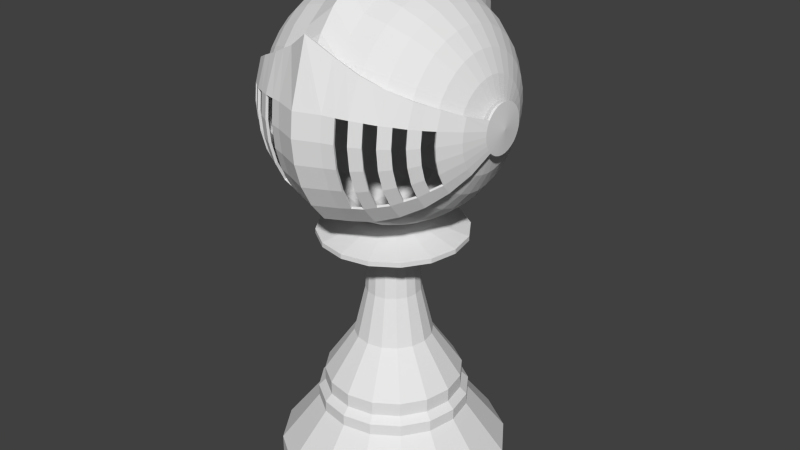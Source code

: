 # Source: soldier.blend  (saved by Blender 2.76.0; exported with 4.5.12 LTS)
import bpy
from mathutils import Matrix  # noqa: F401  (used for matrix-valued properties, if any)

bpy.ops.wm.read_factory_settings(use_empty=True)
scene = bpy.context.scene
scene.name = 'Scene'

# ---- collections
col_collection_1 = bpy.data.collections.new('Collection 1'); scene.collection.children.link(col_collection_1)

# ---- world
world_world = bpy.data.worlds.new('World'); scene.world = world_world
world_world.color = (0.05088, 0.05088, 0.05088)
world_world.use_sun_shadow = False
world_world.sun_shadow_jitter_overblur = 0.0
world_world.cycles.sampling_method = 'MANUAL'
world_world.cycles.sample_map_resolution = 256

# ---- meshes
me_cube_001 = bpy.data.meshes.new('Cube.001')
me_cube_001.from_pydata([(0.2772, -0.1148, 0.5), (0.2772, -0.1148, 0.44), (0.3049, -0.1263, 0.41), (0.3049, -0.1263, 0.36), (0.4619, -0.1913, 0.14), (0.4619, -0.1913, 0.0), (0.1571, -0.06506, 0.69), (0.1109, -0.04592, 0.9), (0.1016, -0.0421, 1.05), (0.2033, -0.08419, 1.11), (0.194, -0.08036, 1.14), (0.2956, -0.1225, 1.16), (0.2956, -0.1225, 1.18), (0.1571, -0.06506, 1.22), (0.02917, -0.01208, 1.243), (0.2121, -0.2121, 0.5), (0.2121, -0.2121, 0.44), (0.2333, -0.2333, 0.41), (0.2333, -0.2333, 0.36), (0.3536, -0.3536, 0.14), (0.3536, -0.3536, 0.0), (0.1202, -0.1202, 0.69), (0.08485, -0.08485, 0.9), (0.07778, -0.07778, 1.05), (0.1556, -0.1556, 1.11), (0.1485, -0.1485, 1.14), (0.2263, -0.2263, 1.16), (0.2263, -0.2263, 1.18), (0.1202, -0.1202, 1.22), (0.02232, -0.02232, 1.243), (0.1148, -0.2772, 0.5), (0.1148, -0.2772, 0.44), (0.1263, -0.3049, 0.41), (0.1263, -0.3049, 0.36), (0.1913, -0.4619, 0.14), (0.1913, -0.4619, 0.0), (0.06506, -0.1571, 0.69), (0.04592, -0.1109, 0.9), (0.0421, -0.1016, 1.05), (0.08419, -0.2033, 1.11), (0.08036, -0.194, 1.14), (0.1225, -0.2956, 1.16), (0.1225, -0.2956, 1.18), (0.06506, -0.1571, 1.22), (0.01208, -0.02917, 1.243), (-2.98e-08, -0.3, 0.5), (-2.98e-08, -0.3, 0.44), (-5.96e-08, -0.33, 0.41), (-5.96e-08, -0.33, 0.36), (-7.451e-08, -0.5, 0.14), (-7.451e-08, -0.5, 0.0), (-7.451e-09, -0.17, 0.69), (-7.451e-09, -0.12, 0.9), (-1.118e-08, -0.11, 1.05), (-3.725e-08, -0.22, 1.11), (-3.725e-08, -0.21, 1.14), (-2.98e-08, -0.32, 1.16), (-2.98e-08, -0.32, 1.18), (-2.608e-08, -0.17, 1.22), (8.336e-10, -0.03157, 1.243), (-0.1148, -0.2772, 0.5), (-0.1148, -0.2772, 0.44), (-0.1263, -0.3049, 0.41), (-0.1263, -0.3049, 0.36), (-0.1913, -0.4619, 0.14), (-0.1913, -0.4619, 0.0), (-0.06506, -0.1571, 0.69), (-0.04592, -0.1109, 0.9), (-0.0421, -0.1016, 1.05), (-0.08419, -0.2033, 1.11), (-0.08036, -0.194, 1.14), (-0.1225, -0.2956, 1.16), (-0.1225, -0.2956, 1.18), (-0.06506, -0.1571, 1.22), (-0.01208, -0.02917, 1.243), (-0.2121, -0.2121, 0.5), (-0.2121, -0.2121, 0.44), (-0.2333, -0.2333, 0.41), (-0.2333, -0.2333, 0.36), (-0.3536, -0.3536, 0.14), (-0.3536, -0.3536, 0.0), (-0.1202, -0.1202, 0.69), (-0.08485, -0.08485, 0.9), (-0.07778, -0.07778, 1.05), (-0.1556, -0.1556, 1.11), (-0.1485, -0.1485, 1.14), (-0.2263, -0.2263, 1.16), (-0.2263, -0.2263, 1.18), (-0.1202, -0.1202, 1.22), (-0.02232, -0.02232, 1.243), (-0.2772, -0.1148, 0.5), (-0.2772, -0.1148, 0.44), (-0.3049, -0.1263, 0.41), (-0.3049, -0.1263, 0.36), (-0.4619, -0.1913, 0.14), (-0.4619, -0.1913, 0.0), (-0.1571, -0.06506, 0.69), (-0.1109, -0.04592, 0.9), (-0.1016, -0.0421, 1.05), (-0.2033, -0.08419, 1.11), (-0.194, -0.08036, 1.14), (-0.2956, -0.1225, 1.16), (-0.2956, -0.1225, 1.18), (-0.1571, -0.06506, 1.22), (-0.02917, -0.01208, 1.243), (-0.3, 5.96e-08, 0.5), (-0.3, 5.96e-08, 0.44), (-0.33, 1.118e-07, 0.41), (-0.33, 1.118e-07, 0.36), (-0.5, 1.788e-07, 0.14), (-0.5, 1.788e-07, 0.0), (-0.17, 2.608e-08, 0.69), (-0.12, 2.235e-08, 0.9), (-0.11, 3.353e-08, 1.05), (-0.22, 7.451e-08, 1.11), (-0.21, 5.96e-08, 1.14), (-0.32, 6.706e-08, 1.16), (-0.32, 6.706e-08, 1.18), (-0.17, 4.843e-08, 1.22), (-0.03157, 2.368e-09, 1.243), (-0.2772, 0.1148, 0.5), (-0.2772, 0.1148, 0.44), (-0.3049, 0.1263, 0.41), (-0.3049, 0.1263, 0.36), (-0.4619, 0.1913, 0.14), (-0.4619, 0.1913, 0.0), (-0.1571, 0.06506, 0.69), (-0.1109, 0.04592, 0.9), (-0.1016, 0.0421, 1.05), (-0.2033, 0.08419, 1.11), (-0.194, 0.08036, 1.14), (-0.2956, 0.1225, 1.16), (-0.2956, 0.1225, 1.18), (-0.1571, 0.06506, 1.22), (-0.02917, 0.01208, 1.243), (-0.2121, 0.2121, 0.5), (-0.2121, 0.2121, 0.44), (-0.2333, 0.2333, 0.41), (-0.2333, 0.2333, 0.36), (-0.3536, 0.3536, 0.14), (-0.3536, 0.3536, 0.0), (-0.1202, 0.1202, 0.69), (-0.08485, 0.08485, 0.9), (-0.07778, 0.07778, 1.05), (-0.1556, 0.1556, 1.11), (-0.1485, 0.1485, 1.14), (-0.2263, 0.2263, 1.16), (-0.2263, 0.2263, 1.18), (-0.1202, 0.1202, 1.22), (-0.02232, 0.02232, 1.243), (-0.1148, 0.2772, 0.5), (-0.1148, 0.2772, 0.44), (-0.1263, 0.3049, 0.41), (-0.1263, 0.3049, 0.36), (-0.1913, 0.4619, 0.14), (-0.1913, 0.4619, 0.0), (-0.06506, 0.1571, 0.69), (-0.04592, 0.1109, 0.9), (-0.0421, 0.1016, 1.05), (-0.08419, 0.2033, 1.11), (-0.08036, 0.194, 1.14), (-0.1225, 0.2956, 1.16), (-0.1225, 0.2956, 1.18), (-0.06506, 0.1571, 1.22), (-0.01208, 0.02917, 1.243), (0.0, 0.0, 0.0), (8.196e-08, 0.3, 0.5), (8.196e-08, 0.3, 0.44), (1.565e-07, 0.33, 0.41), (1.565e-07, 0.33, 0.36), (2.533e-07, 0.5, 0.14), (2.533e-07, 0.5, 0.0), (4.843e-08, 0.17, 0.69), (3.725e-08, 0.12, 0.9), (5.215e-08, 0.11, 1.05), (9.686e-08, 0.22, 1.11), (8.941e-08, 0.21, 1.14), (9.686e-08, 0.32, 1.16), (9.686e-08, 0.32, 1.18), (5.96e-08, 0.17, 1.22), (1.096e-08, 0.03157, 1.243), (0.1148, 0.2772, 0.5), (0.1148, 0.2772, 0.44), (0.1263, 0.3049, 0.41), (0.1263, 0.3049, 0.36), (0.1913, 0.4619, 0.14), (0.1913, 0.4619, 0.0), (0.06506, 0.1571, 0.69), (0.04592, 0.1109, 0.9), (0.0421, 0.1016, 1.05), (0.08419, 0.2033, 1.11), (0.08036, 0.194, 1.14), (0.1225, 0.2956, 1.16), (0.1225, 0.2956, 1.18), (0.06506, 0.1571, 1.22), (0.01208, 0.02917, 1.243), (0.2121, 0.2121, 0.5), (0.2121, 0.2121, 0.44), (0.2333, 0.2333, 0.41), (0.2333, 0.2333, 0.36), (0.3536, 0.3536, 0.14), (0.3536, 0.3536, 0.0), (0.1202, 0.1202, 0.69), (0.08485, 0.08485, 0.9), (0.07778, 0.07778, 1.05), (0.1556, 0.1556, 1.11), (0.1485, 0.1485, 1.14), (0.2263, 0.2263, 1.16), (0.2263, 0.2263, 1.18), (0.1202, 0.1202, 1.22), (0.02232, 0.02232, 1.243), (0.2772, 0.1148, 0.5), (0.2772, 0.1148, 0.44), (0.3049, 0.1263, 0.41), (0.3049, 0.1263, 0.36), (0.4619, 0.1913, 0.14), (0.4619, 0.1913, 0.0), (0.1571, 0.06506, 0.69), (0.1109, 0.04592, 0.9), (0.1016, 0.0421, 1.05), (0.2033, 0.08419, 1.11), (0.194, 0.08036, 1.14), (0.2956, 0.1225, 1.16), (0.2956, 0.1225, 1.18), (0.1571, 0.06506, 1.22), (0.02917, 0.01208, 1.243), (0.3, -1.118e-07, 0.5), (0.3, -1.118e-07, 0.44), (0.33, -2.161e-07, 0.41), (0.33, -2.161e-07, 0.36), (0.5, -3.129e-07, 0.14), (0.5, -3.129e-07, 0.0), (0.17, -5.96e-08, 0.69), (0.12, -5.588e-08, 0.9), (0.11, -7.451e-08, 1.05), (0.22, -1.341e-07, 1.11), (0.21, -1.043e-07, 1.14), (0.32, -1.267e-07, 1.16), (0.32, -1.267e-07, 1.18), (0.17, -8.196e-08, 1.22), (0.03157, -3.297e-08, 1.243), (0.06364, -0.06364, 1.23), (0.08315, -0.03444, 1.23), (0.03444, -0.08315, 1.23), (-7.451e-09, -0.09, 1.23), (-0.03444, -0.08315, 1.23), (-0.06364, -0.06364, 1.23), (-0.08315, -0.03444, 1.23), (-0.09, 2.235e-08, 1.23), (-0.08315, 0.03444, 1.23), (-0.06364, 0.06364, 1.23), (-0.03444, 0.08315, 1.23), (3.353e-08, 0.09, 1.23), (0.03444, 0.08315, 1.23), (0.06364, 0.06364, 1.23), (0.08315, 0.03444, 1.23), (0.09, -4.098e-08, 1.23), (0.004756, -0.00197, 1.394), (2.598e-09, -9.517e-09, 1.394), (0.00197, 0.004756, 1.394), (0.00364, 0.00364, 1.394), (3.53e-09, 0.005148, 1.394), (-0.00197, -0.004756, 1.394), (-0.00364, -0.00364, 1.394), (0.00364, -0.00364, 1.394), (0.004756, 0.00197, 1.394), (1.879e-09, -0.005148, 1.394), (0.005148, -1.351e-08, 1.394), (-0.005148, -7.746e-09, 1.394), (-0.004756, 0.00197, 1.394), (-0.004756, -0.00197, 1.394), (-0.00197, 0.004756, 1.394), (-0.00364, 0.00364, 1.394), (0.00197, -0.004756, 1.394)], [], [(165, 231, 5), (8, 9, 24, 23), (7, 8, 23, 22), (227, 226, 0, 1), (4, 3, 18, 19), (6, 7, 22, 21), (5, 4, 19, 20), (1, 0, 15, 16), (0, 6, 21, 15), (2, 1, 16, 17), (10, 11, 26, 25), (11, 12, 27, 26), (9, 10, 25, 24), (12, 13, 28, 27), (3, 2, 17, 18), (13, 242, 241, 28), (15, 21, 36, 30), (17, 16, 31, 32), (25, 26, 41, 40), (26, 27, 42, 41), (24, 25, 40, 39), (27, 28, 43, 42), (18, 17, 32, 33), (28, 241, 243, 43), (23, 24, 39, 38), (22, 23, 38, 37), (19, 18, 33, 34), (21, 22, 37, 36), (20, 19, 34, 35), (16, 15, 30, 31), (42, 43, 58, 57), (33, 32, 47, 48), (43, 243, 244, 58), (38, 39, 54, 53), (37, 38, 53, 52), (34, 33, 48, 49), (36, 37, 52, 51), (35, 34, 49, 50), (31, 30, 45, 46), (30, 36, 51, 45), (32, 31, 46, 47), (40, 41, 56, 55), (41, 42, 57, 56), (39, 40, 55, 54), (51, 52, 67, 66), (50, 49, 64, 65), (46, 45, 60, 61), (45, 51, 66, 60), (47, 46, 61, 62), (55, 56, 71, 70), (56, 57, 72, 71), (54, 55, 70, 69), (57, 58, 73, 72), (48, 47, 62, 63), (58, 244, 245, 73), (53, 54, 69, 68), (52, 53, 68, 67), (49, 48, 63, 64), (70, 71, 86, 85), (71, 72, 87, 86), (69, 70, 85, 84), (72, 73, 88, 87), (63, 62, 77, 78), (73, 245, 246, 88), (68, 69, 84, 83), (67, 68, 83, 82), (64, 63, 78, 79), (66, 67, 82, 81), (65, 64, 79, 80), (61, 60, 75, 76), (60, 66, 81, 75), (62, 61, 76, 77), (83, 84, 99, 98), (82, 83, 98, 97), (79, 78, 93, 94), (81, 82, 97, 96), (80, 79, 94, 95), (76, 75, 90, 91), (75, 81, 96, 90), (77, 76, 91, 92), (85, 86, 101, 100), (86, 87, 102, 101), (84, 85, 100, 99), (87, 88, 103, 102), (78, 77, 92, 93), (88, 246, 247, 103), (90, 96, 111, 105), (92, 91, 106, 107), (100, 101, 116, 115), (101, 102, 117, 116), (99, 100, 115, 114), (102, 103, 118, 117), (93, 92, 107, 108), (103, 247, 248, 118), (98, 99, 114, 113), (97, 98, 113, 112), (94, 93, 108, 109), (96, 97, 112, 111), (95, 94, 109, 110), (91, 90, 105, 106), (117, 118, 133, 132), (108, 107, 122, 123), (118, 248, 249, 133), (113, 114, 129, 128), (112, 113, 128, 127), (109, 108, 123, 124), (111, 112, 127, 126), (110, 109, 124, 125), (106, 105, 120, 121), (105, 111, 126, 120), (107, 106, 121, 122), (115, 116, 131, 130), (116, 117, 132, 131), (114, 115, 130, 129), (125, 124, 139, 140), (121, 120, 135, 136), (120, 126, 141, 135), (122, 121, 136, 137), (130, 131, 146, 145), (131, 132, 147, 146), (129, 130, 145, 144), (132, 133, 148, 147), (123, 122, 137, 138), (133, 249, 250, 148), (128, 129, 144, 143), (127, 128, 143, 142), (124, 123, 138, 139), (126, 127, 142, 141), (146, 147, 162, 161), (144, 145, 160, 159), (147, 148, 163, 162), (138, 137, 152, 153), (148, 250, 251, 163), (143, 144, 159, 158), (142, 143, 158, 157), (139, 138, 153, 154), (141, 142, 157, 156), (140, 139, 154, 155), (136, 135, 150, 151), (135, 141, 156, 150), (137, 136, 151, 152), (145, 146, 161, 160), (157, 158, 174, 173), (154, 153, 169, 170), (156, 157, 173, 172), (226, 232, 6, 0), (155, 154, 170, 171), (151, 150, 166, 167), (150, 156, 172, 166), (152, 151, 167, 168), (160, 161, 177, 176), (161, 162, 178, 177), (159, 160, 176, 175), (162, 163, 179, 178), (153, 152, 168, 169), (163, 251, 252, 179), (158, 159, 175, 174), (168, 167, 182, 183), (176, 177, 192, 191), (177, 178, 193, 192), (175, 176, 191, 190), (178, 179, 194, 193), (169, 168, 183, 184), (179, 252, 253, 194), (174, 175, 190, 189), (173, 174, 189, 188), (170, 169, 184, 185), (172, 173, 188, 187), (171, 170, 185, 186), (167, 166, 181, 182), (166, 172, 187, 181), (184, 183, 198, 199), (194, 253, 254, 209), (189, 190, 205, 204), (188, 189, 204, 203), (185, 184, 199, 200), (187, 188, 203, 202), (186, 185, 200, 201), (182, 181, 196, 197), (181, 187, 202, 196), (183, 182, 197, 198), (191, 192, 207, 206), (192, 193, 208, 207), (190, 191, 206, 205), (193, 194, 209, 208), (201, 200, 215, 216), (197, 196, 211, 212), (196, 202, 217, 211), (198, 197, 212, 213), (206, 207, 222, 221), (207, 208, 223, 222), (205, 206, 221, 220), (208, 209, 224, 223), (199, 198, 213, 214), (209, 254, 255, 224), (204, 205, 220, 219), (203, 204, 219, 218), (200, 199, 214, 215), (202, 203, 218, 217), (222, 223, 238, 237), (220, 221, 236, 235), (223, 224, 239, 238), (214, 213, 228, 229), (224, 255, 256, 239), (219, 220, 235, 234), (218, 219, 234, 233), (215, 214, 229, 230), (217, 218, 233, 232), (216, 215, 230, 231), (212, 211, 226, 227), (211, 217, 232, 226), (213, 212, 227, 228), (221, 222, 237, 236), (228, 227, 1, 2), (231, 230, 4, 5), (236, 237, 11, 10), (237, 238, 12, 11), (235, 236, 10, 9), (238, 239, 13, 12), (229, 228, 2, 3), (239, 256, 242, 13), (234, 235, 9, 8), (233, 234, 8, 7), (230, 229, 3, 4), (232, 233, 7, 6), (165, 5, 20), (165, 20, 35), (165, 35, 50), (165, 50, 65), (165, 65, 80), (165, 80, 95), (165, 95, 110), (165, 110, 125), (165, 125, 140), (165, 140, 155), (165, 155, 171), (165, 171, 186), (165, 186, 201), (165, 201, 216), (165, 216, 231), (59, 44, 273, 266), (164, 149, 272, 271), (44, 29, 264, 273), (149, 134, 269, 272), (14, 240, 267, 257), (29, 14, 257, 264), (134, 119, 268, 269), (240, 225, 265, 267), (119, 104, 270, 268), (225, 210, 260, 265), (104, 89, 263, 270), (210, 195, 259, 260), (89, 74, 262, 263), (195, 180, 261, 259), (74, 59, 266, 262), (180, 164, 271, 261), (14, 29, 241, 242), (29, 44, 243, 241), (44, 59, 244, 243), (59, 74, 245, 244), (74, 89, 246, 245), (89, 104, 247, 246), (104, 119, 248, 247), (119, 134, 249, 248), (134, 149, 250, 249), (149, 164, 251, 250), (164, 180, 252, 251), (180, 195, 253, 252), (195, 210, 254, 253), (210, 225, 255, 254), (225, 240, 256, 255), (240, 14, 242, 256), (260, 259, 258), (259, 261, 258), (263, 262, 258), (264, 257, 258), (265, 260, 258), (262, 266, 258), (267, 265, 258), (269, 268, 258), (268, 270, 258), (261, 271, 258), (257, 267, 258), (271, 272, 258), (266, 273, 258), (273, 264, 258), (272, 269, 258), (270, 263, 258)])
me_cube_001.use_remesh_preserve_volume = False
me_cube_001.use_remesh_preserve_attributes = False
me_cube_001.use_mirror_vertex_groups = False
me_cube_001.update()
me_sphere = bpy.data.meshes.new('Sphere')
me_sphere.from_pydata([(0.5183, 0.0, 1.845), (-0.5183, 0.0, 1.845), (0.5183, 0.02011, 1.843), (-0.5183, 0.02011, 1.843), (0.5183, 0.03945, 1.838), (-0.5183, 0.03945, 1.838), (0.5183, 0.05728, 1.828), (-0.5183, 0.05728, 1.828), (0.5183, 0.0729, 1.815), (-0.5183, 0.0729, 1.815), (0.5183, 0.08572, 1.8), (-0.5183, 0.08572, 1.8), (0.5183, 0.09525, 1.782), (-0.5183, 0.09525, 1.782), (0.5183, 0.1011, 1.762), (-0.5183, 0.1011, 1.762), (0.5183, 0.1031, 1.742), (-0.5183, 0.1031, 1.742), (0.5183, 0.1011, 1.722), (-0.5183, 0.1011, 1.722), (0.5183, 0.09525, 1.703), (-0.5183, 0.09525, 1.703), (0.5183, 0.08572, 1.685), (-0.5183, 0.08572, 1.685), (0.5183, 0.0729, 1.669), (-0.5183, 0.0729, 1.669), (0.5183, 0.05728, 1.657), (-0.5183, 0.05728, 1.657), (0.5183, 0.03945, 1.647), (-0.5183, 0.03945, 1.647), (0.5183, 0.02011, 1.641), (-0.5183, 0.02011, 1.641), (0.5183, -3.811e-09, 1.639), (-0.5183, 2.095e-09, 1.639), (0.5183, -0.02011, 1.641), (-0.5183, -0.02011, 1.641), (0.5183, -0.03945, 1.647), (-0.5183, -0.03945, 1.647), (0.5183, -0.05728, 1.657), (-0.5183, -0.05728, 1.657), (0.5183, -0.0729, 1.669), (0.4882, -0.143, 1.599), (0.4394, -0.2076, 1.535), (0.3737, -0.2642, 1.478), (0.2936, -0.3107, 1.432), (0.2022, -0.3452, 1.397), (0.1031, -0.3665, 1.376), (6.492e-08, -0.4049, 1.369), (-0.1031, -0.3665, 1.376), (-0.2022, -0.3452, 1.397), (-0.2936, -0.3107, 1.432), (-0.3737, -0.2642, 1.478), (-0.4394, -0.2076, 1.535), (-0.4882, -0.143, 1.599), (-0.5183, -0.0729, 1.669), (0.5183, -0.08572, 1.685), (0.4882, -0.1682, 1.63), (0.4394, -0.2441, 1.579), (0.3737, -0.3107, 1.535), (0.2936, -0.3654, 1.498), (0.2022, -0.406, 1.471), (0.1031, -0.431, 1.454), (5.888e-08, -0.4706, 1.449), (-0.1031, -0.431, 1.454), (-0.2022, -0.406, 1.471), (-0.2936, -0.3654, 1.498), (-0.3737, -0.3107, 1.535), (-0.4394, -0.2441, 1.579), (-0.4882, -0.1682, 1.63), (-0.5183, -0.08572, 1.685), (-0.5285, 0.0, 1.742), (0.5183, -0.09525, 1.703), (0.4882, -0.1868, 1.665), (0.4394, -0.2713, 1.63), (0.3737, -0.3452, 1.599), (0.2936, -0.406, 1.574), (0.2022, -0.4511, 1.555), (0.1031, -0.4789, 1.544), (5.198e-08, -0.5194, 1.54), (-0.1031, -0.4789, 1.544), (-0.2022, -0.4511, 1.555), (-0.2936, -0.406, 1.574), (-0.3737, -0.3452, 1.599), (-0.4394, -0.2713, 1.63), (-0.4882, -0.1868, 1.665), (-0.5183, -0.09525, 1.703), (0.5183, -0.1011, 1.722), (0.4882, -0.1984, 1.703), (0.4394, -0.288, 1.685), (0.3737, -0.3665, 1.669), (0.2936, -0.431, 1.657), (0.2022, -0.4789, 1.647), (0.1031, -0.5084, 1.641), (4.449e-08, -0.5495, 1.639), (-0.1031, -0.5084, 1.641), (-0.2022, -0.4789, 1.647), (-0.2936, -0.431, 1.657), (-0.3737, -0.3665, 1.669), (-0.4394, -0.288, 1.685), (-0.4882, -0.1984, 1.703), (-0.5183, -0.1011, 1.722), (0.5183, -0.1031, 1.742), (0.4882, -0.2022, 1.742), (0.4394, -0.2936, 1.742), (0.3737, -0.3737, 1.742), (0.2936, -0.4394, 1.742), (0.2022, -0.4882, 1.742), (0.1031, -0.5183, 1.742), (3.671e-08, -0.5596, 1.742), (-0.1031, -0.5183, 1.742), (-0.2022, -0.4882, 1.742), (-0.2936, -0.4394, 1.742), (-0.3737, -0.3737, 1.742), (-0.4394, -0.2936, 1.742), (-0.4882, -0.2022, 1.742), (-0.5183, -0.1031, 1.742), (0.5183, -0.1011, 1.762), (0.4882, -0.1984, 1.782), (0.4394, -0.288, 1.8), (0.3737, -0.3665, 1.815), (0.2936, -0.431, 1.828), (0.2022, -0.4789, 1.838), (0.1031, -0.5084, 1.843), (2.893e-08, -0.5495, 1.845), (-0.1031, -0.5084, 1.843), (-0.2022, -0.4789, 1.838), (-0.2936, -0.431, 1.828), (-0.3737, -0.3665, 1.815), (-0.4394, -0.288, 1.8), (-0.4882, -0.1984, 1.782), (-0.5183, -0.1011, 1.762), (0.5183, -0.09525, 1.782), (-0.5183, -0.09525, 1.782), (0.5183, -0.08572, 1.8), (0.485, -0.1785, 1.833), (0.4369, -0.2619, 1.871), (0.3737, -0.3335, 1.908), (0.2929, -0.3864, 1.946), (0.2006, -0.419, 1.986), (0.1005, -0.4365, 2.036), (1.454e-08, -0.4706, 2.105), (-0.1005, -0.4365, 2.036), (-0.2006, -0.419, 1.986), (-0.2929, -0.3864, 1.946), (-0.3737, -0.3335, 1.908), (-0.4369, -0.2619, 1.871), (-0.485, -0.1785, 1.833), (-0.5183, -0.08572, 1.8), (0.5183, -0.0729, 1.815), (-0.5183, -0.0729, 1.815), (0.5183, -0.05728, 1.828), (-0.5183, -0.05728, 1.828), (0.5285, -6.59e-08, 1.742), (0.5183, -0.03945, 1.838), (-0.5183, -0.03945, 1.838), (0.5183, -0.02011, 1.843), (-0.5183, -0.02011, 1.843), (0.1527, -0.3559, 1.386), (0.1527, -0.4185, 1.463), (0.1527, -0.465, 1.55), (0.1527, -0.4936, 1.644), (0.1527, -0.5033, 1.742), (0.1527, -0.4936, 1.84), (0.1505, -0.4277, 2.011), (0.2479, -0.328, 1.414), (0.2479, -0.3857, 1.485), (0.2479, -0.4285, 1.565), (0.2479, -0.4549, 1.652), (0.2479, -0.4638, 1.742), (0.2479, -0.4549, 1.833), (0.2467, -0.4027, 1.966), (0.3336, -0.2875, 1.455), (0.3336, -0.338, 1.516), (0.3336, -0.3756, 1.587), (0.3336, -0.3987, 1.663), (0.3336, -0.4065, 1.742), (0.3336, -0.3987, 1.822), (0.3333, -0.3599, 1.927), (0.4061, -0.2363, 1.506), (0.4061, -0.2779, 1.557), (0.4061, -0.3088, 1.614), (0.4061, -0.3278, 1.677), (0.4061, -0.3342, 1.742), (0.4061, -0.3278, 1.807), (0.4049, -0.2982, 1.89), (-0.1527, -0.3559, 1.386), (-0.1527, -0.4185, 1.463), (-0.1527, -0.465, 1.55), (-0.1527, -0.4936, 1.644), (-0.1527, -0.5033, 1.742), (-0.1527, -0.4936, 1.84), (-0.1505, -0.4277, 2.011), (-0.2501, -0.3272, 1.415), (-0.2501, -0.3847, 1.485), (-0.2501, -0.4275, 1.565), (-0.2501, -0.4538, 1.652), (-0.2501, -0.4627, 1.742), (-0.2501, -0.4538, 1.833), (-0.2489, -0.4019, 1.965), (-0.3359, -0.2862, 1.456), (-0.3359, -0.3365, 1.517), (-0.3359, -0.3739, 1.587), (-0.3359, -0.3969, 1.663), (-0.3359, -0.4047, 1.742), (-0.3359, -0.3969, 1.821), (-0.3355, -0.3585, 1.926), (-0.4065, -0.2359, 1.506), (-0.4065, -0.2774, 1.557), (-0.4065, -0.3082, 1.615), (-0.4065, -0.3272, 1.677), (-0.4065, -0.3336, 1.742), (-0.4065, -0.3272, 1.807), (-0.4053, -0.2977, 1.89), (0.1496, -0.3481, 1.393), (0.1496, -0.41, 1.468), (0.1981, -0.3978, 1.477), (0.1982, -0.3377, 1.403), (-0.5079, -0.07137, 1.671), (-0.5079, -0.08393, 1.686), (-0.4785, -0.1647, 1.632), (-0.4784, -0.1398, 1.602), (6.439e-08, -0.3963, 1.376), (5.841e-08, -0.4612, 1.455), (0.0998, -0.4225, 1.46), (0.09991, -0.3587, 1.382), (-0.09991, -0.3587, 1.382), (-0.0998, -0.4225, 1.46), (0.4784, -0.1398, 1.602), (0.4785, -0.1647, 1.632), (0.5079, -0.08393, 1.686), (0.5079, -0.07137, 1.671), (-0.1496, -0.3481, 1.393), (-0.1496, -0.41, 1.468), (0.4306, -0.203, 1.538), (0.4306, -0.2393, 1.582), (-0.2451, -0.32, 1.421), (-0.2451, -0.3769, 1.49), (-0.1981, -0.3978, 1.477), (-0.1982, -0.3377, 1.403), (0.3979, -0.2311, 1.51), (0.3979, -0.2723, 1.56), (-0.3292, -0.2798, 1.461), (-0.3292, -0.3297, 1.522), (-0.2876, -0.3581, 1.503), (-0.2877, -0.3039, 1.437), (0.327, -0.2811, 1.46), (0.3269, -0.3312, 1.521), (0.3661, -0.3045, 1.539), (0.3662, -0.2584, 1.483), (-0.3984, -0.2307, 1.511), (-0.3984, -0.2718, 1.561), (-0.3661, -0.3045, 1.539), (-0.3662, -0.2584, 1.483), (0.243, -0.3208, 1.42), (0.2429, -0.3779, 1.49), (0.2876, -0.3581, 1.503), (0.2877, -0.3039, 1.437), (-0.4306, -0.2393, 1.582), (-0.4306, -0.203, 1.538), (-0.2451, -0.4188, 1.569), (-0.1972, -0.4424, 1.559), (-0.3292, -0.3663, 1.591), (-0.2869, -0.3984, 1.577), (-0.3984, -0.302, 1.617), (-0.3655, -0.339, 1.602), (-0.4785, -0.183, 1.666), (-0.4301, -0.2666, 1.632), (-0.5079, -0.09326, 1.704), (5.165e-08, -0.5089, 1.544), (0.09968, -0.4696, 1.548), (-0.09968, -0.4696, 1.548), (0.4785, -0.183, 1.666), (0.5079, -0.09326, 1.704), (-0.1496, -0.4556, 1.554), (0.4301, -0.2666, 1.632), (-0.5079, -0.09901, 1.723), (-0.4785, -0.1943, 1.704), (4.433e-08, -0.5383, 1.641), (0.09961, -0.4985, 1.643), (-0.09961, -0.4985, 1.643), (0.4785, -0.1943, 1.704), (0.5079, -0.09901, 1.723), (-0.1496, -0.4836, 1.646), (0.4301, -0.2831, 1.686), (-0.2451, -0.4446, 1.654), (-0.1972, -0.4697, 1.649), (-0.3292, -0.3889, 1.665), (-0.2869, -0.4229, 1.658), (-0.3984, -0.3206, 1.678), (-0.3655, -0.3599, 1.671), (-0.4301, -0.2831, 1.686), (-0.3292, -0.3965, 1.742), (-0.2869, -0.4312, 1.742), (-0.3984, -0.3269, 1.742), (-0.3655, -0.367, 1.742), (-0.4785, -0.1981, 1.742), (-0.4301, -0.2886, 1.742), (-0.5079, -0.1009, 1.742), (3.671e-08, -0.5482, 1.742), (0.09958, -0.5083, 1.742), (-0.09958, -0.5083, 1.742), (0.4785, -0.1981, 1.742), (0.5079, -0.1009, 1.742), (-0.1496, -0.4931, 1.742), (0.4301, -0.2886, 1.742), (-0.2451, -0.4533, 1.742), (-0.1972, -0.4789, 1.742), (2.924e-08, -0.5382, 1.843), (0.0994, -0.4986, 1.841), (-0.0994, -0.4986, 1.841), (0.4784, -0.1944, 1.781), (0.5079, -0.09891, 1.762), (-0.1495, -0.4837, 1.838), (0.4305, -0.2823, 1.798), (-0.2451, -0.4446, 1.83), (-0.198, -0.4694, 1.835), (-0.3292, -0.3889, 1.819), (-0.2877, -0.4223, 1.826), (-0.3983, -0.3207, 1.806), (-0.3662, -0.3592, 1.813), (-0.4784, -0.1944, 1.781), (-0.4305, -0.2823, 1.798), (-0.5079, -0.09891, 1.762), (-0.4281, -0.2565, 1.869), (-0.3971, -0.2915, 1.887), (0.243, -0.4457, 1.831), (0.198, -0.4694, 1.835), (0.1966, -0.4099, 1.983), (0.242, -0.3939, 1.963), (-0.4753, -0.1747, 1.831), (0.1495, -0.4837, 1.838), (0.09663, -0.4272, 2.032), (0.1473, -0.4184, 2.007), (-0.5079, -0.09332, 1.781), (-0.5079, -0.08383, 1.798), (1.482e-08, -0.4595, 2.102), (-0.09663, -0.4272, 2.032), (-0.1966, -0.4099, 1.983), (-0.1473, -0.4184, 2.007), (0.4281, -0.2565, 1.869), (0.4753, -0.1747, 1.831), (-0.2871, -0.3781, 1.942), (-0.2441, -0.3932, 1.962), (0.3978, -0.3213, 1.806), (0.3662, -0.3592, 1.813), (0.3662, -0.3264, 1.906), (0.3966, -0.292, 1.888), (-0.3662, -0.3264, 1.906), (-0.329, -0.3507, 1.923), (0.327, -0.3907, 1.82), (0.2877, -0.4223, 1.826), (0.2871, -0.3781, 1.942), (0.3267, -0.3522, 1.924), (0.5078, 2.735e-09, 1.844), (0.5078, 0.01991, 1.842), (0.5179, -6.477e-08, 1.742), (-0.5179, 4.032e-10, 1.742), (-0.5078, 0.01991, 1.842), (-0.5078, 2.096e-09, 1.844), (0.5078, 0.03906, 1.837), (-0.5078, 0.03906, 1.837), (0.5078, 0.0567, 1.827), (-0.5078, 0.0567, 1.827), (0.5078, 0.07217, 1.814), (-0.5078, 0.07217, 1.814), (0.5078, 0.08486, 1.799), (-0.5078, 0.08486, 1.799), (0.5078, 0.0943, 1.781), (-0.5078, 0.0943, 1.781), (0.5078, 0.1001, 1.762), (-0.5078, 0.1001, 1.762), (0.5078, 0.1021, 1.742), (-0.5078, 0.1021, 1.742), (0.5078, 0.1001, 1.722), (-0.5078, 0.1001, 1.722), (0.5078, 0.0943, 1.703), (-0.5078, 0.0943, 1.703), (0.5078, 0.08486, 1.686), (-0.5078, 0.08486, 1.686), (0.5078, 0.07217, 1.67), (-0.5078, 0.07217, 1.67), (0.5078, 0.0567, 1.657), (-0.5078, 0.0567, 1.657), (0.5078, 0.03906, 1.648), (-0.5078, 0.03906, 1.648), (0.5078, 0.01991, 1.642), (-0.5078, 0.01991, 1.642), (0.5078, -3.304e-09, 1.64), (-0.5078, 2.31e-09, 1.64), (0.5078, -0.01991, 1.642), (-0.5078, -0.01991, 1.642), (0.5078, -0.03906, 1.648), (-0.5078, -0.03906, 1.648), (0.5078, -0.0567, 1.657), (-0.5078, -0.0567, 1.657), (0.5079, -0.09332, 1.781), (0.5079, -0.08383, 1.798), (0.5078, -0.07217, 1.814), (-0.5078, -0.07217, 1.814), (0.5078, -0.0567, 1.827), (-0.5078, -0.0567, 1.827), (0.5078, -0.03906, 1.837), (-0.5078, -0.03906, 1.837), (0.5078, -0.01991, 1.842), (-0.5078, -0.01991, 1.842), (0.1496, -0.4931, 1.742), (0.1496, -0.4836, 1.646), (0.1496, -0.4556, 1.554), (0.1972, -0.4789, 1.742), (0.2429, -0.4545, 1.742), (0.1972, -0.4697, 1.649), (0.2429, -0.4457, 1.654), (0.1972, -0.4424, 1.559), (0.2429, -0.4199, 1.568), (0.2869, -0.4312, 1.742), (0.3269, -0.3984, 1.742), (0.2869, -0.4229, 1.658), (0.3269, -0.3907, 1.665), (0.2869, -0.3984, 1.577), (0.3269, -0.368, 1.59), (0.3655, -0.367, 1.742), (0.3979, -0.3275, 1.742), (0.3655, -0.3599, 1.671), (0.3979, -0.3212, 1.678), (0.3655, -0.339, 1.602), (0.3979, -0.3026, 1.617), (0.4904, 0.0, 1.84), (0.4619, 0.0, 1.934), (0.4157, 0.0, 2.02), (0.3536, 0.0, 2.096), (0.2778, 0.0, 2.158), (0.1913, 0.0, 2.204), (0.09755, 0.0, 2.233), (-5.251e-09, 0.06457, 2.331), (-0.09755, 0.0, 2.233), (-0.1913, 0.0, 2.204), (-0.2778, 0.0, 2.158), (-0.3536, 0.0, 2.096), (-0.4157, 0.0, 2.02), (-0.4619, 0.0, 1.934), (-0.4904, 0.0, 1.84), (0.4904, 0.01903, 1.838), (0.4619, 0.03733, 1.93), (0.4157, 0.05419, 2.015), (0.3536, 0.06897, 2.089), (0.2778, 0.08111, 2.15), (0.1913, 0.09012, 2.195), (0.09755, 0.09567, 2.223), (-4.458e-09, 0.1712, 2.321), (-0.09755, 0.09567, 2.223), (-0.1913, 0.09012, 2.195), (-0.2778, 0.08111, 2.15), (-0.3536, 0.06897, 2.089), (-0.4157, 0.05419, 2.015), (-0.4619, 0.03733, 1.93), (-0.4904, 0.01903, 1.838), (0.4904, 0.03733, 1.832), (0.4619, 0.07322, 1.919), (0.4157, 0.1063, 1.999), (0.3536, 0.1353, 2.069), (0.2778, 0.1591, 2.126), (0.1913, 0.1768, 2.169), (0.09755, 0.1877, 2.195), (-2.109e-09, 0.2738, 2.29), (-0.09755, 0.1877, 2.195), (-0.1913, 0.1768, 2.169), (-0.2778, 0.1591, 2.126), (-0.3536, 0.1353, 2.069), (-0.4157, 0.1063, 1.999), (-0.4619, 0.07322, 1.919), (-0.4904, 0.03733, 1.832), (0.4904, 0.05419, 1.823), (0.4619, 0.1063, 1.901), (0.4157, 0.1543, 1.973), (0.3536, 0.1964, 2.036), (0.2778, 0.231, 2.088), (0.1913, 0.2566, 2.126), (0.09755, 0.2724, 2.15), (1.705e-09, 0.3683, 2.239), (-0.09755, 0.2724, 2.15), (-0.1913, 0.2566, 2.126), (-0.2778, 0.231, 2.088), (-0.3536, 0.1964, 2.036), (-0.4157, 0.1543, 1.973), (-0.4619, 0.1063, 1.901), (-0.4904, 0.05419, 1.823), (0.4904, 0.06897, 1.811), (0.4619, 0.1353, 1.878), (0.4157, 0.1964, 1.939), (0.3536, 0.25, 1.992), (0.2778, 0.294, 2.036), (0.1913, 0.3266, 2.069), (0.09755, 0.3468, 2.089), (6.838e-09, 0.4512, 2.171), (-0.09755, 0.3468, 2.089), (-0.1913, 0.3266, 2.069), (-0.2778, 0.294, 2.036), (-0.3536, 0.25, 1.992), (-0.4157, 0.1964, 1.939), (-0.4619, 0.1353, 1.878), (-0.4904, 0.06897, 1.811), (0.4904, 0.08111, 1.796), (0.4619, 0.1591, 1.849), (0.4157, 0.231, 1.897), (0.3536, 0.294, 1.939), (0.2778, 0.3457, 1.973), (0.1913, 0.3841, 1.999), (0.09755, 0.4077, 2.015), (1.309e-08, 0.551, 2.175), (-0.09755, 0.4077, 2.015), (-0.1913, 0.3841, 1.999), (-0.2778, 0.3457, 1.973), (-0.3536, 0.294, 1.939), (-0.4157, 0.231, 1.897), (-0.4619, 0.1591, 1.849), (-0.4904, 0.08111, 1.796), (0.4904, 0.09012, 1.78), (0.4619, 0.1768, 1.815), (0.4157, 0.2566, 1.849), (0.3536, 0.3266, 1.878), (0.2778, 0.3841, 1.901), (0.1913, 0.4268, 1.919), (0.09755, 0.4531, 1.93), (2.023e-08, 0.6015, 2.08), (-0.09755, 0.4531, 1.93), (-0.1913, 0.4268, 1.919), (-0.2778, 0.3841, 1.901), (-0.3536, 0.3266, 1.878), (-0.4157, 0.2566, 1.849), (-0.4619, 0.1768, 1.815), (-0.4904, 0.09012, 1.78), (0.4904, 0.09567, 1.761), (0.4619, 0.1877, 1.78), (0.4157, 0.2724, 1.796), (0.3536, 0.3468, 1.811), (0.2778, 0.4077, 1.823), (0.1913, 0.4531, 1.832), (0.09755, 0.481, 1.838), (2.797e-08, 0.6327, 1.978), (-0.09755, 0.481, 1.838), (-0.1913, 0.4531, 1.832), (-0.2778, 0.4077, 1.823), (-0.3536, 0.3468, 1.811), (-0.4157, 0.2724, 1.796), (-0.4619, 0.1877, 1.78), (-0.4904, 0.09567, 1.761), (0.4904, 0.09755, 1.742), (0.4619, 0.1913, 1.742), (0.4157, 0.2778, 1.742), (0.3536, 0.3536, 1.742), (0.2778, 0.4157, 1.742), (0.1913, 0.4619, 1.742), (0.09755, 0.4904, 1.742), (3.603e-08, 0.6432, 1.871), (-0.09755, 0.4904, 1.742), (-0.1913, 0.4619, 1.742), (-0.2778, 0.4157, 1.742), (-0.3536, 0.3536, 1.742), (-0.4157, 0.2778, 1.742), (-0.4619, 0.1913, 1.742), (-0.4904, 0.09755, 1.742), (0.4904, 0.09567, 1.723), (0.4619, 0.1877, 1.705), (0.4157, 0.2724, 1.688), (0.3536, 0.3468, 1.673), (0.2778, 0.4077, 1.661), (0.1913, 0.4531, 1.652), (0.09755, 0.481, 1.647), (4.408e-08, 0.6327, 1.764), (-0.09755, 0.481, 1.647), (-0.1913, 0.4531, 1.652), (-0.2778, 0.4077, 1.661), (-0.3536, 0.3468, 1.673), (-0.4157, 0.2724, 1.688), (-0.4619, 0.1877, 1.705), (-0.4904, 0.09567, 1.723), (0.4904, 0.09012, 1.705), (0.4619, 0.1768, 1.669), (0.4157, 0.2566, 1.636), (0.3536, 0.3266, 1.607), (0.2778, 0.3841, 1.583), (0.1913, 0.4268, 1.565), (0.09755, 0.4531, 1.555), (5.182e-08, 0.6015, 1.662), (-0.09755, 0.4531, 1.555), (-0.1913, 0.4268, 1.565), (-0.2778, 0.3841, 1.583), (-0.3536, 0.3266, 1.607), (-0.4157, 0.2566, 1.636), (-0.4619, 0.1768, 1.669), (-0.4904, 0.09012, 1.705), (0.4904, 0.08111, 1.688), (0.4619, 0.1591, 1.636), (0.4157, 0.231, 1.588), (0.3536, 0.294, 1.546), (0.2778, 0.3457, 1.511), (0.1913, 0.3841, 1.486), (0.09755, 0.4077, 1.47), (5.896e-08, 0.551, 1.567), (-0.09755, 0.4077, 1.47), (-0.1913, 0.3841, 1.486), (-0.2778, 0.3457, 1.511), (-0.3536, 0.294, 1.546), (-0.4157, 0.231, 1.588), (-0.4619, 0.1591, 1.636), (-0.4904, 0.08111, 1.688), (0.4904, 0.06897, 1.673), (0.4619, 0.1353, 1.607), (0.4157, 0.1964, 1.546), (0.3536, 0.25, 1.492), (0.2778, 0.294, 1.448), (0.1913, 0.3266, 1.416), (0.09755, 0.3468, 1.395), (6.521e-08, 0.483, 1.484), (-0.09755, 0.3468, 1.395), (-0.1913, 0.3266, 1.416), (-0.2778, 0.294, 1.448), (-0.3536, 0.25, 1.492), (-0.4157, 0.1964, 1.546), (-0.4619, 0.1353, 1.607), (-0.4904, 0.06897, 1.673), (0.4904, 0.05419, 1.661), (0.4619, 0.1063, 1.583), (0.4157, 0.1543, 1.511), (0.3536, 0.1964, 1.448), (0.2778, 0.231, 1.397), (0.1913, 0.2566, 1.358), (0.09755, 0.2724, 1.335), (6.595e-08, 0.2778, 1.327), (-0.09755, 0.2724, 1.335), (-0.1913, 0.2566, 1.358), (-0.2778, 0.231, 1.397), (-0.3536, 0.1964, 1.448), (-0.4157, 0.1543, 1.511), (-0.4619, 0.1063, 1.583), (-0.4904, 0.05419, 1.661), (0.4904, 0.03733, 1.652), (0.4619, 0.07322, 1.565), (0.4157, 0.1063, 1.486), (0.3536, 0.1353, 1.416), (0.2778, 0.1591, 1.358), (0.1913, 0.1768, 1.315), (0.09755, 0.1877, 1.289), (6.943e-08, 0.1913, 1.28), (-0.09755, 0.1877, 1.289), (-0.1913, 0.1768, 1.315), (-0.2778, 0.1591, 1.358), (-0.3536, 0.1353, 1.416), (-0.4157, 0.1063, 1.486), (-0.4619, 0.07322, 1.565), (-0.4904, 0.03733, 1.652), (0.4904, 0.01903, 1.647), (0.4619, 0.03733, 1.555), (0.4157, 0.05419, 1.47), (0.3536, 0.06897, 1.395), (0.2778, 0.08111, 1.335), (0.1913, 0.09012, 1.289), (0.09755, 0.09567, 1.261), (7.158e-08, 0.09755, 1.252), (-0.09755, 0.09567, 1.261), (-0.1913, 0.09012, 1.289), (-0.2778, 0.08111, 1.335), (-0.3536, 0.06897, 1.395), (-0.4157, 0.05419, 1.47), (-0.4619, 0.03733, 1.555), (-0.4904, 0.01903, 1.647), (0.4904, -3.606e-09, 1.645), (0.4619, 2.061e-08, 1.551), (0.4157, 1.316e-08, 1.464), (0.3536, -1.292e-08, 1.389), (0.2778, -4.272e-08, 1.327), (0.1913, 3.178e-08, 1.28), (0.09755, -4.272e-08, 1.252), (7.231e-08, -5.017e-08, 1.242), (-0.09755, -4.272e-08, 1.252), (-0.1913, 3.178e-08, 1.28), (-0.2778, -4.272e-08, 1.327), (-0.3536, -1.292e-08, 1.389), (-0.4157, -5.469e-09, 1.464), (-0.4619, 1.982e-09, 1.551), (-0.4904, 1.982e-09, 1.645), (0.4904, -0.01903, 1.647), (0.4619, -0.03733, 1.555), (0.4157, -0.05419, 1.47), (0.3536, -0.06897, 1.395), (0.2778, -0.08111, 1.335), (0.1913, -0.09012, 1.289), (0.09755, -0.09567, 1.261), (7.158e-08, -0.09755, 1.252), (-0.09755, -0.09567, 1.261), (-0.1913, -0.09012, 1.289), (-0.2778, -0.08111, 1.335), (-0.3536, -0.06897, 1.395), (-0.4157, -0.05419, 1.47), (-0.4619, -0.03733, 1.555), (-0.4904, -0.01903, 1.647), (0.4904, -0.03733, 1.652), (0.4619, -0.07322, 1.565), (0.4157, -0.1063, 1.486), (0.3536, -0.1353, 1.416), (0.2778, -0.1591, 1.358), (0.1913, -0.1768, 1.315), (0.09755, -0.1877, 1.289), (6.943e-08, -0.1913, 1.28), (-0.09755, -0.1877, 1.289), (-0.1913, -0.1768, 1.315), (-0.2778, -0.1591, 1.358), (-0.3536, -0.1353, 1.416), (-0.4157, -0.1063, 1.486), (-0.4619, -0.07322, 1.565), (-0.4904, -0.03733, 1.652), (0.4904, -0.05419, 1.661), (0.4619, -0.1063, 1.583), (0.4157, -0.1543, 1.511), (0.3536, -0.1964, 1.448), (0.2778, -0.231, 1.397), (0.1913, -0.2566, 1.358), (0.09755, -0.2724, 1.335), (6.595e-08, -0.2778, 1.327), (-0.09755, -0.2724, 1.335), (-0.1913, -0.2566, 1.358), (-0.2778, -0.231, 1.397), (-0.3536, -0.1964, 1.448), (-0.4157, -0.1543, 1.511), (-0.4619, -0.1063, 1.583), (-0.4904, -0.05419, 1.661), (0.4904, -0.06897, 1.673), (0.4619, -0.1353, 1.607), (0.4157, -0.1964, 1.546), (0.3536, -0.25, 1.492), (0.2778, -0.294, 1.448), (0.1913, -0.3266, 1.416), (0.09755, -0.3468, 1.395), (6.125e-08, -0.3536, 1.389), (-0.09755, -0.3468, 1.395), (-0.1913, -0.3266, 1.416), (-0.2778, -0.294, 1.448), (-0.3536, -0.25, 1.492), (-0.4157, -0.1964, 1.546), (-0.4619, -0.1353, 1.607), (-0.4904, -0.06897, 1.673), (0.4904, -0.08111, 1.688), (0.4619, -0.1591, 1.636), (-0.4619, -0.1591, 1.636), (-0.4904, -0.08111, 1.688), (-0.5, 0.0, 1.742), (0.4904, -0.09012, 1.705), (0.4619, -0.1768, 1.669), (-0.4619, -0.1768, 1.669), (-0.4904, -0.09012, 1.705), (0.4904, -0.09567, 1.723), (0.4619, -0.1877, 1.705), (-0.4619, -0.1877, 1.705), (-0.4904, -0.09567, 1.723), (0.4904, -0.09755, 1.742), (0.4619, -0.1913, 1.742), (-0.4619, -0.1913, 1.742), (-0.4904, -0.09755, 1.742), (0.4904, -0.09567, 1.761), (0.4619, -0.1877, 1.78), (0.4157, -0.2724, 1.796), (0.3536, -0.3468, 1.811), (0.2778, -0.4077, 1.823), (0.1913, -0.4531, 1.832), (0.09755, -0.481, 1.838), (2.797e-08, -0.4716, 1.891), (-0.09755, -0.481, 1.838), (-0.1913, -0.4531, 1.832), (-0.2778, -0.4077, 1.823), (-0.3536, -0.3468, 1.811), (-0.4157, -0.2724, 1.796), (-0.4619, -0.1877, 1.78), (-0.4904, -0.09567, 1.761), (0.4904, -0.09012, 1.78), (0.4619, -0.1768, 1.815), (0.4157, -0.2566, 1.849), (0.3536, -0.3266, 1.878), (0.2778, -0.3841, 1.901), (0.1913, -0.4268, 1.919), (0.09755, -0.4531, 1.93), (2.023e-08, -0.4405, 1.994), (-0.09755, -0.4531, 1.93), (-0.1913, -0.4268, 1.919), (-0.2778, -0.3841, 1.901), (-0.3536, -0.3266, 1.878), (-0.4157, -0.2566, 1.849), (-0.4619, -0.1768, 1.815), (-0.4904, -0.09012, 1.78), (0.4904, -0.08111, 1.796), (0.4619, -0.1591, 1.849), (0.4157, -0.231, 1.897), (0.3536, -0.294, 1.939), (0.2778, -0.3457, 1.973), (0.1913, -0.3841, 1.999), (0.09755, -0.4077, 2.015), (1.309e-08, -0.39, 2.088), (-0.09755, -0.4077, 2.015), (-0.1913, -0.3841, 1.999), (-0.2778, -0.3457, 1.973), (-0.3536, -0.294, 1.939), (-0.4157, -0.231, 1.897), (-0.4619, -0.1591, 1.849), (-0.4904, -0.08111, 1.796), (0.4904, -0.06897, 1.811), (0.4619, -0.1353, 1.878), (0.4157, -0.1964, 1.939), (0.3536, -0.25, 1.992), (0.2778, -0.294, 2.036), (0.1913, -0.3266, 2.069), (0.09755, -0.3468, 2.089), (6.838e-09, -0.322, 2.171), (-0.09755, -0.3468, 2.089), (-0.1913, -0.3266, 2.069), (-0.2778, -0.294, 2.036), (-0.3536, -0.25, 1.992), (-0.4157, -0.1964, 1.939), (-0.4619, -0.1353, 1.878), (-0.4904, -0.06897, 1.811), (0.4904, -0.05419, 1.823), (0.4619, -0.1063, 1.901), (0.4157, -0.1543, 1.973), (0.3536, -0.1964, 2.036), (0.2778, -0.231, 2.088), (0.1913, -0.2566, 2.126), (0.09755, -0.2724, 2.15), (1.705e-09, -0.2392, 2.239), (-0.09755, -0.2724, 2.15), (-0.1913, -0.2566, 2.126), (-0.2778, -0.231, 2.088), (-0.3536, -0.1964, 2.036), (-0.4157, -0.1543, 1.973), (-0.4619, -0.1063, 1.901), (-0.4904, -0.05419, 1.823), (0.5, -6.235e-08, 1.742), (0.4904, -0.03733, 1.832), (0.4619, -0.07322, 1.919), (0.4157, -0.1063, 1.999), (0.3536, -0.1353, 2.069), (0.2778, -0.1591, 2.126), (0.1913, -0.1768, 2.169), (0.09755, -0.1877, 2.195), (-2.109e-09, -0.1446, 2.29), (-0.09755, -0.1877, 2.195), (-0.1913, -0.1768, 2.169), (-0.2778, -0.1591, 2.126), (-0.3536, -0.1353, 2.069), (-0.4157, -0.1063, 1.999), (-0.4619, -0.07322, 1.919), (-0.4904, -0.03733, 1.832), (0.4904, -0.01903, 1.838), (0.4619, -0.03733, 1.93), (0.4157, -0.05419, 2.015), (0.3536, -0.06897, 2.089), (0.2778, -0.08111, 2.15), (0.1913, -0.09012, 2.195), (0.09755, -0.09567, 2.223), (-4.458e-09, -0.04209, 2.321), (-0.09755, -0.09567, 2.223), (-0.1913, -0.09012, 2.195), (-0.2778, -0.08111, 2.15), (-0.3536, -0.06897, 2.089), (-0.4157, -0.05419, 2.015), (-0.4619, -0.03733, 1.93), (-0.4904, -0.01903, 1.838), (0.1875, 1.899e-08, 2.195), (0.1875, 0.0883, 2.186), (0.2722, 0.07947, 2.142), (0.2722, 1.38e-08, 2.15), (-0.4527, 9.546e-09, 1.93), (-0.4527, 0.03657, 1.926), (-0.4074, 0.05309, 2.009), (-0.4074, 1.149e-08, 2.014), (0.09226, -3.353e-05, 2.224), (0.09199, 0.09393, 2.215), (-0.4806, 4.541e-09, 1.838), (-0.4806, 0.01863, 1.836), (-5.154e-09, 0.06452, 2.317), (-3.963e-09, 0.1682, 2.306), (-0.09226, -3.353e-05, 2.224), (-0.09199, 0.09393, 2.215), (0.4527, 1.056e-08, 1.93), (0.4527, 0.03657, 1.926), (0.4806, 0.01863, 1.836), (0.4806, 5.914e-09, 1.838), (-0.1875, 1.994e-08, 2.195), (-0.1875, 0.0883, 2.186), (0.4074, 1.157e-08, 2.014), (0.4074, 0.05309, 2.009), (-0.2722, 1.446e-08, 2.15), (-0.2722, 0.07947, 2.142), (0.3465, 1.455e-08, 2.089), (0.3465, 0.06758, 2.082), (-0.3465, 1.523e-08, 2.089), (-0.3465, 0.06758, 2.082), (0.2722, 0.1559, 2.119), (0.3465, 0.1326, 2.062), (-0.4074, 0.1041, 1.994), (-0.3465, 0.1326, 2.062), (0.1875, 0.1732, 2.16), (-0.4527, 0.07173, 1.915), (0.09179, 0.1843, 2.187), (-0.4806, 0.03655, 1.83), (-1.609e-09, 0.2677, 2.275), (-0.09179, 0.1843, 2.187), (0.4527, 0.07173, 1.915), (0.4806, 0.03655, 1.83), (-0.1875, 0.1732, 2.16), (0.4074, 0.1041, 1.994), (-0.2722, 0.1559, 2.119), (-0.09165, 0.2676, 2.143), (2.005e-09, 0.3591, 2.226), (0.4527, 0.1041, 1.898), (0.4806, 0.05306, 1.822), (-0.1875, 0.2515, 2.119), (0.4074, 0.1512, 1.969), (-0.2722, 0.2263, 2.081), (0.3465, 0.1925, 2.03), (-0.3465, 0.1925, 2.03), (0.2722, 0.2263, 2.081), (-0.4074, 0.1512, 1.969), (0.1875, 0.2515, 2.119), (-0.4527, 0.1041, 1.898), (0.09165, 0.2676, 2.143), (-0.4806, 0.05306, 1.822), (-0.4074, 0.1924, 1.935), (-0.3465, 0.2449, 1.987), (0.1875, 0.32, 2.062), (0.2722, 0.288, 2.03), (-0.4527, 0.1325, 1.875), (0.09114, 0.3412, 2.082), (-0.4806, 0.06753, 1.81), (6.414e-09, 0.4416, 2.155), (-0.09114, 0.3412, 2.082), (0.4527, 0.1325, 1.875), (0.4806, 0.06753, 1.81), (-0.1875, 0.32, 2.062), (0.4074, 0.1924, 1.935), (-0.2722, 0.288, 2.03), (0.3465, 0.2449, 1.987), (0.4527, 0.1558, 1.846), (0.4806, 0.07941, 1.795), (-0.1875, 0.3763, 1.994), (-0.09026, 0.4013, 2.01), (0.4074, 0.2263, 1.893), (-0.2722, 0.3387, 1.969), (0.3465, 0.288, 1.935), (-0.3465, 0.288, 1.935), (0.2722, 0.3387, 1.969), (-0.4074, 0.2263, 1.893), (0.1875, 0.3763, 1.994), (-0.4527, 0.1558, 1.846), (0.09026, 0.4013, 2.01), (-0.4806, 0.07941, 1.795), (1.196e-08, 0.5354, 2.158), (0.1875, 0.4182, 1.915), (0.2722, 0.3763, 1.898), (-0.4527, 0.1732, 1.814), (-0.4074, 0.2514, 1.846), (0.09068, 0.4452, 1.927), (-0.4806, 0.08824, 1.779), (1.806e-08, 0.5807, 2.071), (-0.09068, 0.4452, 1.927), (0.4527, 0.1732, 1.814), (0.4806, 0.08824, 1.779), (-0.1875, 0.4182, 1.915), (0.4074, 0.2514, 1.846), (-0.2722, 0.3763, 1.898), (0.3465, 0.32, 1.875), (-0.3465, 0.32, 1.875), (-0.1875, 0.4439, 1.831), (-0.09089, 0.4726, 1.836), (0.4074, 0.2669, 1.795), (0.4527, 0.1838, 1.779), (-0.2722, 0.3995, 1.822), (0.3465, 0.3397, 1.81), (-0.3465, 0.3397, 1.81), (0.2722, 0.3995, 1.822), (-0.4074, 0.2669, 1.795), (0.1875, 0.4439, 1.831), (-0.4527, 0.1838, 1.779), (0.09089, 0.4726, 1.836), (-0.4806, 0.09367, 1.761), (2.695e-08, 0.6121, 1.973), (0.4806, 0.09367, 1.761), (-0.4527, 0.1874, 1.742), (-0.4074, 0.2722, 1.742), (0.0912, 0.4818, 1.742), (0.1875, 0.4526, 1.742), (-0.4806, 0.09551, 1.742), (3.517e-08, 0.6241, 1.871), (-0.0912, 0.4818, 1.742), (0.4527, 0.1874, 1.742), (0.4806, 0.09551, 1.742), (-0.1875, 0.4526, 1.742), (0.4074, 0.2722, 1.742), (-0.2722, 0.4073, 1.742), (0.3465, 0.3464, 1.742), (-0.3465, 0.3464, 1.742), (0.2722, 0.4073, 1.742), (-0.2722, 0.3995, 1.663), (-0.1875, 0.4439, 1.654), (0.3465, 0.3397, 1.675), (0.4074, 0.2669, 1.689), (-0.3465, 0.3397, 1.675), (0.2722, 0.3995, 1.663), (-0.4074, 0.2669, 1.689), (0.1875, 0.4439, 1.654), (-0.4527, 0.1838, 1.706), (0.09163, 0.4725, 1.648), (-0.4806, 0.09367, 1.724), (4.304e-08, 0.616, 1.767), (-0.09163, 0.4725, 1.648), (0.4527, 0.1838, 1.706), (0.4806, 0.09367, 1.724), (-0.4806, 0.08824, 1.706), (-0.4527, 0.1732, 1.671), (5.087e-08, 0.5879, 1.667), (0.09223, 0.4449, 1.558), (-0.09223, 0.4449, 1.558), (0.4527, 0.1732, 1.671), (0.4806, 0.08824, 1.706), (-0.1875, 0.4182, 1.569), (0.4074, 0.2514, 1.638), (-0.2722, 0.3763, 1.586), (0.3465, 0.32, 1.61), (-0.3465, 0.32, 1.61), (0.2722, 0.3763, 1.586), (-0.4074, 0.2514, 1.638), (0.1875, 0.4182, 1.569), (0.3465, 0.288, 1.55), (0.4074, 0.2263, 1.591), (-0.3465, 0.288, 1.55), (-0.2722, 0.3387, 1.516), (0.2722, 0.3387, 1.516), (-0.4074, 0.2263, 1.591), (0.1875, 0.3763, 1.491), (-0.4527, 0.1558, 1.638), (0.09303, 0.4001, 1.475), (-0.4806, 0.07941, 1.689), (5.747e-08, 0.5404, 1.574), (-0.09303, 0.4001, 1.475), (0.4527, 0.1558, 1.638), (0.4806, 0.07941, 1.689), (-0.1875, 0.3763, 1.491), (6.408e-08, 0.475, 1.492), (0.09461, 0.34, 1.402), (-0.09461, 0.34, 1.402), (0.4527, 0.1325, 1.61), (0.4806, 0.06753, 1.675), (-0.1875, 0.32, 1.422), (0.4074, 0.1924, 1.55), (-0.2722, 0.288, 1.454), (0.3465, 0.2449, 1.497), (-0.3465, 0.2449, 1.497), (0.2722, 0.288, 1.454), (-0.4074, 0.1924, 1.55), (0.1875, 0.32, 1.422), (-0.4527, 0.1325, 1.61), (-0.4806, 0.06753, 1.675), (-0.3465, 0.1925, 1.454), (-0.2722, 0.2263, 1.404), (0.2722, 0.2263, 1.404), (0.3465, 0.1925, 1.454), (-0.4074, 0.1512, 1.516), (0.1875, 0.2515, 1.366), (-0.4527, 0.1041, 1.586), (0.09551, 0.267, 1.343), (-0.4806, 0.05306, 1.663), (6.531e-08, 0.2722, 1.335), (-0.09551, 0.267, 1.343), (0.4527, 0.1041, 1.586), (0.4806, 0.05306, 1.663), (-0.1875, 0.2515, 1.366), (0.4074, 0.1512, 1.516), (-0.09558, 0.1839, 1.298), (6.873e-08, 0.1875, 1.29), (0.4527, 0.07173, 1.569), (0.4806, 0.03655, 1.654), (-0.1875, 0.1732, 1.324), (0.4074, 0.1041, 1.491), (-0.2722, 0.1559, 1.366), (0.3465, 0.1326, 1.422), (-0.3465, 0.1326, 1.422), (0.2722, 0.1559, 1.366), (-0.4074, 0.1041, 1.491), (0.1875, 0.1732, 1.324), (-0.4527, 0.07173, 1.569), (0.09559, 0.1839, 1.298), (-0.4806, 0.03655, 1.654), (0.2722, 0.07947, 1.343), (0.3465, 0.06758, 1.403), (-0.4074, 0.05309, 1.475), (-0.3465, 0.06758, 1.403), (0.1875, 0.0883, 1.298), (-0.4527, 0.03657, 1.558), (0.09559, 0.09374, 1.271), (-0.4806, 0.01863, 1.649), (7.084e-08, 0.09558, 1.262), (-0.09558, 0.09374, 1.271), (0.4527, 0.03657, 1.558), (0.4806, 0.01863, 1.649), (-0.1875, 0.0883, 1.298), (0.4074, 0.05309, 1.475), (-0.2722, 0.07947, 1.343), (-0.09558, -4.065e-08, 1.262), (7.155e-08, -4.705e-08, 1.252), (0.4527, 2.156e-08, 1.555), (0.4806, -2.686e-09, 1.647), (-0.1875, 3.382e-08, 1.29), (0.4074, 1.405e-08, 1.47), (-0.2722, -4.091e-08, 1.335), (0.3465, -1.125e-08, 1.396), (-0.3465, -1.087e-08, 1.396), (0.2722, -4.099e-08, 1.335), (-0.4074, -3.869e-09, 1.47), (0.1875, 3.374e-08, 1.29), (-0.4527, 3.301e-09, 1.555), (0.09559, -4.065e-08, 1.262), (-0.4806, 2.687e-09, 1.647), (-0.4074, -0.05309, 1.475), (-0.3465, -0.06758, 1.403), (0.1875, -0.0883, 1.298), (0.2722, -0.07947, 1.343), (-0.4527, -0.03657, 1.558), (0.09559, -0.09374, 1.271), (-0.4806, -0.01863, 1.649), (7.084e-08, -0.09558, 1.262), (-0.09558, -0.09374, 1.271), (0.4527, -0.03657, 1.558), (0.4806, -0.01863, 1.649), (-0.1875, -0.0883, 1.298), (0.4074, -0.05309, 1.475), (-0.2722, -0.07947, 1.343), (0.3465, -0.06758, 1.403), (-0.1875, -0.1732, 1.324), (-0.09558, -0.1839, 1.298), (0.4074, -0.1041, 1.491), (0.4527, -0.07173, 1.569), (-0.2722, -0.1559, 1.366), (0.3465, -0.1326, 1.422), (-0.3465, -0.1326, 1.422), (0.2722, -0.1559, 1.366), (-0.4074, -0.1041, 1.491), (0.1875, -0.1732, 1.324), (-0.4527, -0.07173, 1.569), (0.09559, -0.1839, 1.298), (-0.4806, -0.03655, 1.654), (6.873e-08, -0.1875, 1.29), (0.4806, -0.03655, 1.654), (-0.4527, -0.1041, 1.586), (-0.4074, -0.1512, 1.516), (0.09559, -0.2669, 1.343), (0.1875, -0.2515, 1.366), (-0.4806, -0.05306, 1.663), (6.531e-08, -0.2722, 1.335), (-0.09558, -0.2669, 1.343), (0.4527, -0.1041, 1.586), (0.4806, -0.05306, 1.663), (-0.1875, -0.2515, 1.366), (0.4074, -0.1512, 1.516), (-0.2722, -0.2263, 1.404), (0.3465, -0.1925, 1.454), (-0.3465, -0.1925, 1.454), (0.2722, -0.2263, 1.404), (0.4074, -0.1929, 1.55), (0.4526, -0.1327, 1.61), (-0.2722, -0.2887, 1.455), (-0.1875, -0.3207, 1.423), (0.3465, -0.2455, 1.498), (-0.3465, -0.2455, 1.498), (0.2722, -0.2887, 1.455), (-0.4074, -0.1929, 1.55), (0.1875, -0.3207, 1.423), (-0.4526, -0.1327, 1.61), (0.09559, -0.3405, 1.403), (-0.4806, -0.06753, 1.675), (6.067e-08, -0.3472, 1.396), (-0.09559, -0.3405, 1.403), (0.4806, -0.06753, 1.675), (-0.4806, -0.07941, 1.689), (-0.4524, -0.1567, 1.638), (0.4524, -0.1567, 1.638), (0.4806, -0.07941, 1.689), (-0.4806, -0.08824, 1.706), (-0.4524, -0.1741, 1.67), (0.4524, -0.1741, 1.67), (0.4806, -0.08824, 1.706), (-0.4806, -0.09367, 1.724), (-0.4524, -0.1848, 1.705), (0.4524, -0.1848, 1.705), (0.4806, -0.09367, 1.724), (-0.4806, -0.09551, 1.742), (-0.4524, -0.1884, 1.742), (0.4524, -0.1884, 1.742), (0.4806, -0.09551, 1.742), (0.4526, -0.1839, 1.779), (0.4806, -0.09367, 1.761), (-0.4806, -0.09367, 1.761), (-0.4526, -0.1839, 1.779), (-0.3465, -0.3399, 1.809), (-0.3465, -0.32, 1.875), (-0.2722, -0.3763, 1.898), (-0.2722, -0.3997, 1.821), (0.2722, -0.3997, 1.821), (0.2722, -0.3763, 1.898), (0.3465, -0.32, 1.875), (0.3465, -0.3399, 1.809), (-0.4074, -0.2671, 1.795), (-0.4074, -0.2514, 1.846), (0.1875, -0.4442, 1.83), (0.1875, -0.4182, 1.915), (-0.4527, -0.1732, 1.814), (0.09574, -0.4715, 1.835), (0.09551, -0.4439, 1.926), (-0.4806, -0.08824, 1.779), (2.817e-08, -0.4621, 1.888), (2.024e-08, -0.4312, 1.99), (-0.09574, -0.4715, 1.835), (-0.09551, -0.4439, 1.926), (0.4527, -0.1732, 1.814), (0.4806, -0.08824, 1.779), (-0.1875, -0.4442, 1.83), (-0.1875, -0.4182, 1.915), (0.4074, -0.2671, 1.795), (0.4074, -0.2514, 1.846), (-0.09484, -0.3996, 2.009), (1.314e-08, -0.3814, 2.082), (0.4527, -0.1558, 1.846), (0.4806, -0.07941, 1.795), (-0.1875, -0.3763, 1.994), (0.4074, -0.2263, 1.893), (-0.2722, -0.3387, 1.969), (0.3465, -0.288, 1.935), (-0.3465, -0.288, 1.935), (0.2722, -0.3387, 1.969), (-0.4074, -0.2263, 1.893), (0.1875, -0.3763, 1.994), (-0.4527, -0.1558, 1.846), (0.09484, -0.3996, 2.009), (-0.4806, -0.07941, 1.795), (-0.4074, -0.1924, 1.935), (-0.3465, -0.2449, 1.987), (0.1875, -0.32, 2.062), (0.2722, -0.288, 2.03), (-0.4527, -0.1325, 1.875), (0.09406, -0.3402, 2.082), (-0.4806, -0.06753, 1.81), (7.013e-09, -0.3143, 2.163), (-0.09406, -0.3402, 2.082), (0.4527, -0.1325, 1.875), (0.4806, -0.06753, 1.81), (-0.1875, -0.32, 2.062), (0.4074, -0.1924, 1.935), (-0.2722, -0.288, 2.03), (0.3465, -0.2449, 1.987), (0.4527, -0.1041, 1.898), (0.4806, -0.05306, 1.822), (-0.1875, -0.2515, 2.119), (-0.0935, -0.2674, 2.142), (0.4074, -0.1512, 1.969), (-0.2722, -0.2263, 2.081), (0.3465, -0.1925, 2.03), (-0.3465, -0.1925, 2.03), (0.2722, -0.2263, 2.081), (-0.4074, -0.1512, 1.969), (0.1875, -0.2515, 2.119), (-0.4527, -0.1041, 1.898), (0.0935, -0.2674, 2.142), (-0.4806, -0.05306, 1.822), (1.921e-09, -0.2327, 2.229), (0.1875, -0.1732, 2.16), (0.2722, -0.1559, 2.119), (-0.4527, -0.07173, 1.915), (-0.4074, -0.1041, 1.994), (0.093, -0.1843, 2.187), (-0.4806, -0.03655, 1.83), (-1.73e-09, -0.1399, 2.278), (-0.093, -0.1843, 2.187), (0.4527, -0.07173, 1.915), (0.4806, -0.03655, 1.83), (-0.1875, -0.1732, 2.16), (0.4074, -0.1041, 1.994), (-0.2722, -0.1559, 2.119), (0.3465, -0.1326, 2.062), (-0.3465, -0.1326, 2.062), (-0.1875, -0.0883, 2.186), (-0.09259, -0.09397, 2.214), (0.4074, -0.05309, 2.009), (0.4527, -0.03657, 1.926), (-0.2722, -0.07947, 2.142), (0.3465, -0.06758, 2.082), (-0.3465, -0.06758, 2.082), (0.2722, -0.07947, 2.142), (-0.4074, -0.05309, 2.009), (0.1875, -0.0883, 2.186), (-0.4527, -0.03657, 1.926), (0.09259, -0.09397, 2.214), (-0.4806, -0.01863, 1.836), (-5.077e-09, -0.03952, 2.308), (0.4806, -0.01863, 1.836), (0.49, -6.128e-08, 1.742), (-0.49, 3.815e-10, 1.742)], [], [(157, 45, 60, 158), (54, 53, 68, 69), (47, 46, 61, 62), (48, 47, 62, 63), (41, 40, 55, 56), (185, 48, 63, 186), (42, 41, 56, 57), (192, 49, 64, 193), (178, 42, 57, 179), (199, 50, 65, 200), (171, 43, 58, 172), (206, 51, 66, 207), (164, 44, 59, 165), (53, 52, 67, 68), (193, 64, 80, 194), (200, 65, 81, 201), (207, 66, 82, 208), (68, 67, 83, 84), (69, 68, 84, 85), (62, 61, 77, 78), (63, 62, 78, 79), (56, 55, 71, 72), (186, 63, 79, 187), (57, 56, 72, 73), (85, 84, 99, 100), (78, 77, 92, 93), (79, 78, 93, 94), (72, 71, 86, 87), (187, 79, 94, 188), (73, 72, 87, 88), (194, 80, 95, 195), (201, 81, 96, 202), (208, 82, 97, 209), (84, 83, 98, 99), (202, 96, 111, 203), (209, 97, 112, 210), (99, 98, 113, 114), (100, 99, 114, 115), (93, 92, 107, 108), (94, 93, 108, 109), (87, 86, 101, 102), (188, 94, 109, 189), (88, 87, 102, 103), (195, 95, 110, 196), (108, 107, 122, 123), (109, 108, 123, 124), (102, 101, 116, 117), (189, 109, 124, 190), (103, 102, 117, 118), (196, 110, 125, 197), (203, 111, 126, 204), (210, 112, 127, 211), (114, 113, 128, 129), (115, 114, 129, 130), (211, 212, 145, 128), (169, 170, 138, 121), (128, 145, 146, 129), (162, 163, 139, 122), (129, 146, 147, 132, 130), (122, 139, 140, 123), (123, 140, 141, 124), (190, 191, 142, 125), (117, 134, 135, 118), (197, 198, 143, 126), (183, 184, 136, 119), (204, 205, 144, 127), (176, 177, 137, 120), (0, 152, 2), (70, 1, 3), (2, 152, 4), (70, 3, 5), (4, 152, 6), (70, 5, 7), (6, 152, 8), (70, 7, 9), (8, 152, 10), (70, 9, 11), (10, 152, 12), (70, 11, 13), (12, 152, 14), (70, 13, 15), (14, 152, 16), (70, 15, 17), (16, 152, 18), (70, 17, 19), (18, 152, 20), (70, 19, 21), (20, 152, 22), (70, 21, 23), (22, 152, 24), (70, 23, 25), (24, 152, 26), (70, 25, 27), (26, 152, 28), (70, 27, 29), (28, 152, 30), (70, 29, 31), (30, 152, 32), (70, 31, 33), (32, 152, 34), (70, 33, 35), (34, 152, 36), (70, 35, 37), (36, 152, 38), (70, 37, 39), (38, 152, 40), (70, 39, 54), (40, 152, 55), (70, 54, 69), (55, 152, 71), (70, 69, 85), (71, 152, 86), (70, 85, 100), (86, 152, 101), (70, 100, 115), (101, 152, 116), (70, 115, 130), (116, 152, 131), (70, 130, 132), (70, 132, 147), (131, 152, 133), (133, 152, 148), (70, 147, 149), (148, 152, 150), (70, 149, 151), (150, 152, 153), (70, 151, 154), (153, 152, 155), (70, 154, 156), (155, 152, 0), (70, 156, 1), (131, 133, 134, 117, 116), (121, 138, 163, 162), (107, 161, 162, 122), (92, 160, 161, 107), (77, 159, 160, 92), (61, 158, 159, 77), (46, 157, 158, 61), (120, 137, 170, 169), (106, 168, 169, 121), (91, 167, 168, 106), (76, 166, 167, 91), (60, 165, 166, 76), (45, 164, 165, 60), (119, 136, 177, 176), (105, 175, 176, 120), (90, 174, 175, 105), (75, 173, 174, 90), (59, 172, 173, 75), (44, 171, 172, 59), (118, 135, 184, 183), (104, 182, 183, 119), (89, 181, 182, 104), (74, 180, 181, 89), (58, 179, 180, 74), (43, 178, 179, 58), (124, 141, 191, 190), (49, 185, 186, 64), (125, 142, 198, 197), (50, 192, 193, 65), (126, 143, 205, 204), (51, 199, 200, 66), (127, 144, 212, 211), (52, 206, 207, 67), (213, 214, 215, 216), (217, 218, 219, 220), (221, 222, 223, 224), (225, 226, 222, 221), (227, 228, 229, 230), (231, 232, 226, 225), (233, 234, 228, 227), (235, 236, 237, 238), (239, 240, 234, 233), (241, 242, 243, 244), (245, 246, 247, 248), (249, 250, 251, 252), (253, 254, 255, 256), (220, 219, 257, 258), (236, 259, 260, 237), (242, 261, 262, 243), (250, 263, 264, 251), (219, 265, 266, 257), (218, 267, 265, 219), (222, 268, 269, 223), (226, 270, 268, 222), (228, 271, 272, 229), (232, 273, 270, 226), (234, 274, 271, 228), (267, 275, 276, 265), (268, 277, 278, 269), (270, 279, 277, 268), (271, 280, 281, 272), (273, 282, 279, 270), (274, 283, 280, 271), (259, 284, 285, 260), (261, 286, 287, 262), (263, 288, 289, 264), (265, 276, 290, 266), (286, 291, 292, 287), (288, 293, 294, 289), (276, 295, 296, 290), (275, 297, 295, 276), (277, 298, 299, 278), (279, 300, 298, 277), (280, 301, 302, 281), (282, 303, 300, 279), (283, 304, 301, 280), (284, 305, 306, 285), (298, 307, 308, 299), (300, 309, 307, 298), (301, 310, 311, 302), (303, 312, 309, 300), (304, 313, 310, 301), (305, 314, 315, 306), (291, 316, 317, 292), (293, 318, 319, 294), (295, 320, 321, 296), (297, 322, 320, 295), (318, 321, 323, 324), (325, 326, 327, 328), (321, 320, 329, 323), (330, 308, 331, 332), (320, 322, 333, 334, 329), (308, 307, 335, 331), (307, 309, 336, 335), (312, 315, 337, 338), (310, 313, 339, 340), (314, 317, 341, 342), (343, 344, 345, 346), (316, 319, 347, 348), (349, 350, 351, 352), (353, 354, 355), (356, 357, 358), (354, 359, 355), (356, 360, 357), (359, 361, 355), (356, 362, 360), (361, 363, 355), (356, 364, 362), (363, 365, 355), (356, 366, 364), (365, 367, 355), (356, 368, 366), (367, 369, 355), (356, 370, 368), (369, 371, 355), (356, 372, 370), (371, 373, 355), (356, 374, 372), (373, 375, 355), (356, 376, 374), (375, 377, 355), (356, 378, 376), (377, 379, 355), (356, 380, 378), (379, 381, 355), (356, 382, 380), (381, 383, 355), (356, 384, 382), (383, 385, 355), (356, 386, 384), (385, 387, 355), (356, 388, 386), (387, 389, 355), (356, 390, 388), (389, 391, 355), (356, 392, 390), (391, 393, 355), (356, 394, 392), (393, 230, 355), (356, 217, 394), (230, 229, 355), (356, 218, 217), (229, 272, 355), (356, 267, 218), (272, 281, 355), (356, 275, 267), (281, 302, 355), (356, 297, 275), (302, 311, 355), (356, 322, 297), (311, 395, 355), (356, 333, 322), (356, 334, 333), (395, 396, 355), (396, 397, 355), (356, 398, 334), (397, 399, 355), (356, 400, 398), (399, 401, 355), (356, 402, 400), (401, 403, 355), (356, 404, 402), (403, 353, 355), (356, 358, 404), (395, 311, 310, 340, 396), (326, 330, 332, 327), (299, 308, 330, 405), (278, 299, 405, 406), (269, 278, 406, 407), (223, 269, 407, 214), (224, 223, 214, 213), (350, 325, 328, 351), (408, 326, 325, 409), (410, 408, 409, 411), (412, 410, 411, 413), (215, 412, 413, 254), (216, 215, 254, 253), (344, 349, 352, 345), (414, 350, 349, 415), (416, 414, 415, 417), (418, 416, 417, 419), (255, 418, 419, 246), (256, 255, 246, 245), (313, 343, 346, 339), (420, 344, 343, 421), (422, 420, 421, 423), (424, 422, 423, 425), (247, 424, 425, 240), (248, 247, 240, 239), (309, 312, 338, 336), (238, 237, 232, 231), (315, 314, 342, 337), (244, 243, 236, 235), (317, 316, 348, 341), (252, 251, 242, 241), (319, 318, 324, 347), (258, 257, 250, 249), (133, 148, 397, 396), (179, 57, 234, 240), (204, 127, 319, 316), (14, 16, 371, 369), (148, 150, 399, 397), (118, 183, 343, 313), (211, 128, 321, 318), (19, 17, 372, 374), (151, 149, 398, 400), (184, 135, 339, 346), (16, 18, 373, 371), (212, 144, 347, 324), (21, 19, 374, 376), (154, 151, 400, 402), (183, 182, 421, 343), (18, 20, 375, 373), (210, 211, 318, 293), (150, 153, 401, 399), (182, 181, 423, 421), (23, 21, 376, 378), (209, 210, 293, 288), (156, 154, 402, 404), (181, 180, 425, 423), (20, 22, 377, 375), (208, 209, 288, 263), (153, 155, 403, 401), (180, 179, 240, 425), (22, 24, 379, 377), (207, 208, 263, 250), (25, 23, 378, 380), (95, 80, 260, 285), (48, 185, 231, 225), (27, 25, 380, 382), (73, 88, 283, 274), (125, 110, 306, 315), (24, 26, 381, 379), (96, 81, 262, 287), (103, 118, 313, 304), (26, 28, 383, 381), (74, 89, 422, 424), (126, 111, 292, 317), (29, 27, 382, 384), (97, 82, 264, 289), (104, 119, 344, 420), (31, 29, 384, 386), (75, 90, 416, 418), (127, 112, 294, 319), (28, 30, 385, 383), (98, 83, 266, 290), (191, 141, 336, 338), (105, 120, 350, 414), (30, 32, 387, 385), (76, 91, 410, 412), (128, 113, 296, 321), (33, 31, 386, 388), (189, 190, 312, 303), (106, 121, 326, 408), (35, 33, 388, 390), (188, 189, 303, 282), (1, 156, 404, 358), (32, 34, 389, 387), (187, 188, 282, 273), (155, 0, 353, 403), (37, 35, 390, 392), (186, 187, 273, 232), (34, 36, 391, 389), (45, 157, 213, 216), (134, 133, 396, 340), (39, 37, 392, 394), (158, 60, 215, 214), (49, 192, 235, 238), (135, 134, 340, 339), (121, 162, 330, 326), (36, 38, 393, 391), (136, 184, 346, 345), (163, 138, 327, 332), (40, 41, 227, 230), (137, 177, 352, 351), (41, 42, 233, 227), (138, 170, 328, 327), (178, 43, 248, 239), (162, 161, 405, 330), (139, 163, 332, 331), (171, 44, 256, 245), (161, 160, 406, 405), (89, 104, 420, 422), (140, 139, 331, 335), (164, 45, 216, 253), (160, 159, 407, 406), (88, 103, 304, 283), (198, 142, 337, 342), (81, 65, 243, 262), (141, 140, 335, 336), (157, 46, 224, 213), (159, 158, 214, 407), (112, 97, 289, 294), (80, 64, 237, 260), (142, 191, 338, 337), (46, 47, 221, 224), (111, 96, 287, 292), (58, 74, 424, 247), (196, 197, 314, 305), (143, 198, 342, 341), (47, 48, 225, 221), (44, 164, 253, 256), (90, 105, 414, 416), (195, 196, 305, 284), (57, 73, 274, 234), (144, 205, 348, 347), (185, 49, 238, 231), (165, 59, 255, 254), (113, 98, 290, 296), (82, 66, 251, 264), (194, 195, 284, 259), (145, 212, 324, 323), (192, 50, 244, 235), (120, 169, 325, 350), (91, 106, 408, 410), (59, 75, 418, 255), (193, 194, 259, 236), (146, 145, 323, 329), (199, 51, 252, 241), (170, 137, 351, 328), (83, 67, 257, 266), (147, 146, 329, 334), (206, 52, 258, 249), (60, 76, 412, 215), (50, 199, 241, 244), (169, 168, 409, 325), (52, 53, 220, 258), (168, 167, 411, 409), (53, 54, 217, 220), (3, 1, 358, 357), (167, 166, 413, 411), (54, 39, 394, 217), (0, 2, 354, 353), (166, 165, 254, 413), (38, 40, 230, 393), (5, 3, 357, 360), (2, 4, 359, 354), (43, 171, 245, 248), (110, 95, 285, 306), (4, 6, 361, 359), (205, 143, 341, 348), (172, 58, 247, 246), (7, 5, 360, 362), (119, 176, 349, 344), (9, 7, 362, 364), (203, 204, 316, 291), (177, 136, 345, 352), (6, 8, 363, 361), (202, 203, 291, 286), (8, 10, 365, 363), (201, 202, 286, 261), (176, 175, 415, 349), (11, 9, 364, 366), (200, 201, 261, 242), (175, 174, 417, 415), (13, 11, 366, 368), (64, 186, 232, 237), (174, 173, 419, 417), (10, 12, 367, 365), (51, 206, 249, 252), (65, 193, 236, 243), (173, 172, 246, 419), (15, 13, 368, 370), (66, 200, 242, 251), (190, 125, 315, 312), (12, 14, 369, 367), (149, 147, 334, 398), (67, 207, 250, 257), (42, 178, 239, 233), (197, 126, 317, 314), (17, 15, 370, 372), (431, 430, 445, 446), (439, 438, 453, 454), (432, 431, 446, 447), (440, 439, 454, 455), (433, 432, 447, 448), (434, 433, 448, 449), (427, 426, 441, 442), (435, 434, 449, 450), (428, 427, 442, 443), (436, 435, 450, 451), (429, 428, 443, 444), (437, 436, 451, 452), (430, 429, 444, 445), (438, 437, 452, 453), (445, 444, 459, 460), (453, 452, 467, 468), (446, 445, 460, 461), (454, 453, 468, 469), (447, 446, 461, 462), (455, 454, 469, 470), (448, 447, 462, 463), (449, 448, 463, 464), (442, 441, 456, 457), (450, 449, 464, 465), (443, 442, 457, 458), (451, 450, 465, 466), (444, 443, 458, 459), (452, 451, 466, 467), (464, 463, 478, 479), (457, 456, 471, 472), (465, 464, 479, 480), (458, 457, 472, 473), (466, 465, 480, 481), (459, 458, 473, 474), (467, 466, 481, 482), (460, 459, 474, 475), (468, 467, 482, 483), (461, 460, 475, 476), (469, 468, 483, 484), (462, 461, 476, 477), (470, 469, 484, 485), (463, 462, 477, 478), (483, 482, 497, 498), (476, 475, 490, 491), (484, 483, 498, 499), (477, 476, 491, 492), (485, 484, 499, 500), (478, 477, 492, 493), (479, 478, 493, 494), (472, 471, 486, 487), (480, 479, 494, 495), (473, 472, 487, 488), (481, 480, 495, 496), (474, 473, 488, 489), (482, 481, 496, 497), (475, 474, 489, 490), (487, 486, 501, 502), (495, 494, 509, 510), (488, 487, 502, 503), (496, 495, 510, 511), (489, 488, 503, 504), (497, 496, 511, 512), (490, 489, 504, 505), (498, 497, 512, 513), (491, 490, 505, 506), (499, 498, 513, 514), (492, 491, 506, 507), (500, 499, 514, 515), (493, 492, 507, 508), (494, 493, 508, 509), (506, 505, 520, 521), (514, 513, 528, 529), (507, 506, 521, 522), (515, 514, 529, 530), (508, 507, 522, 523), (509, 508, 523, 524), (502, 501, 516, 517), (510, 509, 524, 525), (503, 502, 517, 518), (511, 510, 525, 526), (504, 503, 518, 519), (512, 511, 526, 527), (505, 504, 519, 520), (513, 512, 527, 528), (525, 524, 539, 540), (518, 517, 532, 533), (526, 525, 540, 541), (519, 518, 533, 534), (527, 526, 541, 542), (520, 519, 534, 535), (528, 527, 542, 543), (521, 520, 535, 536), (529, 528, 543, 544), (522, 521, 536, 537), (530, 529, 544, 545), (523, 522, 537, 538), (524, 523, 538, 539), (517, 516, 531, 532), (544, 543, 558, 559), (537, 536, 551, 552), (545, 544, 559, 560), (538, 537, 552, 553), (539, 538, 553, 554), (532, 531, 546, 547), (540, 539, 554, 555), (533, 532, 547, 548), (541, 540, 555, 556), (534, 533, 548, 549), (542, 541, 556, 557), (535, 534, 549, 550), (543, 542, 557, 558), (536, 535, 550, 551), (556, 555, 570, 571), (549, 548, 563, 564), (557, 556, 571, 572), (550, 549, 564, 565), (558, 557, 572, 573), (551, 550, 565, 566), (559, 558, 573, 574), (552, 551, 566, 567), (560, 559, 574, 575), (553, 552, 567, 568), (554, 553, 568, 569), (547, 546, 561, 562), (555, 554, 569, 570), (548, 547, 562, 563), (575, 574, 589, 590), (568, 567, 582, 583), (569, 568, 583, 584), (562, 561, 576, 577), (570, 569, 584, 585), (563, 562, 577, 578), (571, 570, 585, 586), (564, 563, 578, 579), (572, 571, 586, 587), (565, 564, 579, 580), (573, 572, 587, 588), (566, 565, 580, 581), (574, 573, 588, 589), (567, 566, 581, 582), (579, 578, 593, 594), (587, 586, 601, 602), (580, 579, 594, 595), (588, 587, 602, 603), (581, 580, 595, 596), (589, 588, 603, 604), (582, 581, 596, 597), (590, 589, 604, 605), (583, 582, 597, 598), (584, 583, 598, 599), (577, 576, 591, 592), (585, 584, 599, 600), (578, 577, 592, 593), (586, 585, 600, 601), (598, 597, 612, 613), (599, 598, 613, 614), (592, 591, 606, 607), (600, 599, 614, 615), (593, 592, 607, 608), (601, 600, 615, 616), (594, 593, 608, 609), (602, 601, 616, 617), (595, 594, 609, 610), (603, 602, 617, 618), (596, 595, 610, 611), (604, 603, 618, 619), (597, 596, 611, 612), (605, 604, 619, 620), (617, 616, 631, 632), (610, 609, 624, 625), (618, 617, 632, 633), (611, 610, 625, 626), (619, 618, 633, 634), (612, 611, 626, 627), (620, 619, 634, 635), (613, 612, 627, 628), (614, 613, 628, 629), (607, 606, 621, 622), (615, 614, 629, 630), (608, 607, 622, 623), (616, 615, 630, 631), (609, 608, 623, 624), (629, 628, 643, 644), (622, 621, 636, 637), (630, 629, 644, 645), (623, 622, 637, 638), (631, 630, 645, 646), (624, 623, 638, 639), (632, 631, 646, 647), (625, 624, 639, 640), (633, 632, 647, 648), (626, 625, 640, 641), (634, 633, 648, 649), (627, 626, 641, 642), (635, 634, 649, 650), (628, 627, 642, 643), (640, 639, 654, 655), (648, 647, 662, 663), (641, 640, 655, 656), (649, 648, 663, 664), (642, 641, 656, 657), (650, 649, 664, 665), (643, 642, 657, 658), (644, 643, 658, 659), (637, 636, 651, 652), (645, 644, 659, 660), (638, 637, 652, 653), (646, 645, 660, 661), (639, 638, 653, 654), (647, 646, 661, 662), (659, 658, 673, 674), (652, 651, 666, 667), (660, 659, 674, 675), (653, 652, 667, 668), (661, 660, 675, 676), (654, 653, 668, 669), (662, 661, 676, 677), (655, 654, 669, 670), (663, 662, 677, 678), (656, 655, 670, 671), (664, 663, 678, 679), (657, 656, 671, 672), (665, 664, 679, 680), (658, 657, 672, 673), (678, 677, 692, 693), (671, 670, 685, 686), (679, 678, 693, 694), (672, 671, 686, 687), (680, 679, 694, 695), (673, 672, 687, 688), (674, 673, 688, 689), (667, 666, 681, 682), (675, 674, 689, 690), (668, 667, 682, 683), (676, 675, 690, 691), (669, 668, 683, 684), (677, 676, 691, 692), (670, 669, 684, 685), (690, 689, 704, 705), (683, 682, 697, 698), (691, 690, 705, 706), (684, 683, 698, 699), (692, 691, 706, 707), (685, 684, 699, 700), (693, 692, 707, 708), (686, 685, 700, 701), (694, 693, 708, 709), (687, 686, 701, 702), (695, 694, 709, 710), (688, 687, 702, 703), (689, 688, 703, 704), (682, 681, 696, 697), (709, 708, 723, 724), (702, 701, 716, 717), (710, 709, 724, 725), (703, 702, 717, 718), (704, 703, 718, 719), (697, 696, 711, 712), (705, 704, 719, 720), (698, 697, 712, 713), (706, 705, 720, 721), (699, 698, 713, 714), (707, 706, 721, 722), (700, 699, 714, 715), (708, 707, 722, 723), (701, 700, 715, 716), (713, 712, 727, 728), (721, 720, 735, 736), (714, 713, 728, 729), (722, 721, 736, 737), (715, 714, 729, 730), (723, 722, 737, 738), (716, 715, 730, 731), (724, 723, 738, 739), (717, 716, 731, 732), (725, 724, 739, 740), (718, 717, 732, 733), (719, 718, 733, 734), (712, 711, 726, 727), (720, 719, 734, 735), (740, 739, 743, 744), (727, 726, 741, 742), (744, 743, 748, 749), (742, 741, 746, 747), (749, 748, 752, 753), (747, 746, 750, 751), (753, 752, 756, 757), (751, 750, 754, 755), (755, 754, 758, 759), (757, 756, 771, 772), (769, 768, 783, 784), (762, 761, 776, 777), (770, 769, 784, 785), (763, 762, 777, 778), (771, 770, 785, 786), (764, 763, 778, 779), (772, 771, 786, 787), (765, 764, 779, 780), (766, 765, 780, 781), (759, 758, 773, 774), (767, 766, 781, 782), (760, 759, 774, 775), (768, 767, 782, 783), (761, 760, 775, 776), (781, 780, 795, 796), (774, 773, 788, 789), (782, 781, 796, 797), (775, 774, 789, 790), (783, 782, 797, 798), (776, 775, 790, 791), (784, 783, 798, 799), (777, 776, 791, 792), (785, 784, 799, 800), (778, 777, 792, 793), (786, 785, 800, 801), (779, 778, 793, 794), (787, 786, 801, 802), (780, 779, 794, 795), (800, 799, 814, 815), (793, 792, 807, 808), (801, 800, 815, 816), (794, 793, 808, 809), (802, 801, 816, 817), (795, 794, 809, 810), (796, 795, 810, 811), (789, 788, 803, 804), (797, 796, 811, 812), (790, 789, 804, 805), (798, 797, 812, 813), (791, 790, 805, 806), (799, 798, 813, 814), (792, 791, 806, 807), (804, 803, 818, 819), (812, 811, 826, 827), (805, 804, 819, 820), (813, 812, 827, 828), (806, 805, 820, 821), (814, 813, 828, 829), (807, 806, 821, 822), (815, 814, 829, 830), (808, 807, 822, 823), (816, 815, 830, 831), (809, 808, 823, 824), (817, 816, 831, 832), (810, 809, 824, 825), (811, 810, 825, 826), (823, 822, 838, 839), (831, 830, 846, 847), (824, 823, 839, 840), (832, 831, 847, 848), (825, 824, 840, 841), (826, 825, 841, 842), (819, 818, 834, 835), (827, 826, 842, 843), (820, 819, 835, 836), (828, 827, 843, 844), (821, 820, 836, 837), (829, 828, 844, 845), (822, 821, 837, 838), (830, 829, 845, 846), (843, 842, 857, 858), (836, 835, 850, 851), (844, 843, 858, 859), (837, 836, 851, 852), (845, 844, 859, 860), (838, 837, 852, 853), (846, 845, 860, 861), (839, 838, 853, 854), (847, 846, 861, 862), (840, 839, 854, 855), (848, 847, 862, 863), (841, 840, 855, 856), (842, 841, 856, 857), (835, 834, 849, 850), (426, 833, 441), (745, 440, 455), (441, 833, 456), (745, 455, 470), (456, 833, 471), (745, 470, 485), (471, 833, 486), (745, 485, 500), (486, 833, 501), (745, 500, 515), (501, 833, 516), (745, 515, 530), (516, 833, 531), (745, 530, 545), (531, 833, 546), (745, 545, 560), (546, 833, 561), (745, 560, 575), (561, 833, 576), (745, 575, 590), (576, 833, 591), (745, 590, 605), (591, 833, 606), (745, 605, 620), (606, 833, 621), (745, 620, 635), (621, 833, 636), (745, 635, 650), (636, 833, 651), (745, 650, 665), (651, 833, 666), (745, 665, 680), (666, 833, 681), (745, 680, 695), (681, 833, 696), (745, 695, 710), (696, 833, 711), (745, 710, 725), (711, 833, 726), (745, 725, 740), (726, 833, 741), (745, 740, 744), (741, 833, 746), (745, 744, 749), (746, 833, 750), (745, 749, 753), (750, 833, 754), (745, 753, 757), (754, 833, 758), (745, 757, 772), (758, 833, 773), (745, 772, 787), (745, 787, 802), (773, 833, 788), (788, 833, 803), (745, 802, 817), (803, 833, 818), (745, 817, 832), (818, 833, 834), (745, 832, 848), (834, 833, 849), (745, 848, 863), (862, 861, 438, 439), (855, 854, 431, 432), (863, 862, 439, 440), (856, 855, 432, 433), (849, 833, 426), (745, 863, 440), (857, 856, 433, 434), (850, 849, 426, 427), (858, 857, 434, 435), (851, 850, 427, 428), (859, 858, 435, 436), (852, 851, 428, 429), (860, 859, 436, 437), (853, 852, 429, 430), (861, 860, 437, 438), (854, 853, 430, 431), (864, 865, 866, 867), (868, 869, 870, 871), (872, 873, 865, 864), (874, 875, 869, 868), (876, 877, 873, 872), (878, 879, 877, 876), (880, 881, 882, 883), (884, 885, 879, 878), (886, 887, 881, 880), (888, 889, 885, 884), (890, 891, 887, 886), (892, 893, 889, 888), (867, 866, 891, 890), (871, 870, 893, 892), (866, 894, 895, 891), (870, 896, 897, 893), (865, 898, 894, 866), (869, 899, 896, 870), (873, 900, 898, 865), (875, 901, 899, 869), (877, 902, 900, 873), (879, 903, 902, 877), (881, 904, 905, 882), (885, 906, 903, 879), (887, 907, 904, 881), (889, 908, 906, 885), (891, 895, 907, 887), (893, 897, 908, 889), (903, 909, 910, 902), (904, 911, 912, 905), (906, 913, 909, 903), (907, 914, 911, 904), (908, 915, 913, 906), (895, 916, 914, 907), (897, 917, 915, 908), (894, 918, 916, 895), (896, 919, 917, 897), (898, 920, 918, 894), (899, 921, 919, 896), (900, 922, 920, 898), (901, 923, 921, 899), (902, 910, 922, 900), (919, 924, 925, 917), (920, 926, 927, 918), (921, 928, 924, 919), (922, 929, 926, 920), (923, 930, 928, 921), (910, 931, 929, 922), (909, 932, 931, 910), (911, 933, 934, 912), (913, 935, 932, 909), (914, 936, 933, 911), (915, 937, 935, 913), (916, 938, 936, 914), (917, 925, 937, 915), (918, 927, 938, 916), (933, 939, 940, 934), (935, 941, 942, 932), (936, 943, 939, 933), (937, 944, 941, 935), (938, 945, 943, 936), (925, 946, 944, 937), (927, 947, 945, 938), (924, 948, 946, 925), (926, 949, 947, 927), (928, 950, 948, 924), (929, 951, 949, 926), (930, 952, 950, 928), (931, 953, 951, 929), (932, 942, 953, 931), (949, 954, 955, 947), (950, 956, 957, 948), (951, 958, 954, 949), (952, 959, 956, 950), (953, 960, 958, 951), (942, 961, 960, 953), (939, 962, 963, 940), (941, 964, 961, 942), (943, 965, 962, 939), (944, 966, 964, 941), (945, 967, 965, 943), (946, 968, 966, 944), (947, 955, 967, 945), (948, 957, 968, 946), (964, 969, 970, 961), (965, 971, 972, 962), (966, 973, 969, 964), (967, 974, 971, 965), (968, 975, 973, 966), (955, 976, 974, 967), (957, 977, 975, 968), (954, 978, 976, 955), (956, 979, 977, 957), (958, 980, 978, 954), (959, 981, 979, 956), (960, 982, 980, 958), (961, 970, 982, 960), (962, 972, 983, 963), (979, 984, 985, 977), (980, 986, 987, 978), (981, 988, 984, 979), (982, 989, 986, 980), (970, 990, 989, 982), (972, 991, 992, 983), (969, 993, 990, 970), (971, 994, 991, 972), (973, 995, 993, 969), (974, 996, 994, 971), (975, 997, 995, 973), (976, 998, 996, 974), (977, 985, 997, 975), (978, 987, 998, 976), (995, 999, 1000, 993), (996, 1001, 1002, 994), (997, 1003, 999, 995), (998, 1004, 1001, 996), (985, 1005, 1003, 997), (987, 1006, 1004, 998), (984, 1007, 1005, 985), (986, 1008, 1006, 987), (988, 1009, 1007, 984), (989, 1010, 1008, 986), (990, 1011, 1010, 989), (991, 1012, 1013, 992), (993, 1000, 1011, 990), (994, 1002, 1012, 991), (1009, 1014, 1015, 1007), (1010, 1016, 1017, 1008), (1011, 1018, 1016, 1010), (1012, 1019, 1020, 1013), (1000, 1021, 1018, 1011), (1002, 1022, 1019, 1012), (999, 1023, 1021, 1000), (1001, 1024, 1022, 1002), (1003, 1025, 1023, 999), (1004, 1026, 1024, 1001), (1005, 1027, 1025, 1003), (1006, 1028, 1026, 1004), (1007, 1015, 1027, 1005), (1008, 1017, 1028, 1006), (1024, 1029, 1030, 1022), (1025, 1031, 1032, 1023), (1026, 1033, 1029, 1024), (1027, 1034, 1031, 1025), (1028, 1035, 1033, 1026), (1015, 1036, 1034, 1027), (1017, 1037, 1035, 1028), (1014, 1038, 1036, 1015), (1016, 1039, 1037, 1017), (1018, 1040, 1039, 1016), (1019, 1041, 1042, 1020), (1021, 1043, 1040, 1018), (1022, 1030, 1041, 1019), (1023, 1032, 1043, 1021), (1039, 1044, 1045, 1037), (1040, 1046, 1044, 1039), (1041, 1047, 1048, 1042), (1043, 1049, 1046, 1040), (1030, 1050, 1047, 1041), (1032, 1051, 1049, 1043), (1029, 1052, 1050, 1030), (1031, 1053, 1051, 1032), (1033, 1054, 1052, 1029), (1034, 1055, 1053, 1031), (1035, 1056, 1054, 1033), (1036, 1057, 1055, 1034), (1037, 1045, 1056, 1035), (1038, 1058, 1057, 1036), (1053, 1059, 1060, 1051), (1054, 1061, 1062, 1052), (1055, 1063, 1059, 1053), (1056, 1064, 1061, 1054), (1057, 1065, 1063, 1055), (1045, 1066, 1064, 1056), (1058, 1067, 1065, 1057), (1044, 1068, 1066, 1045), (1046, 1069, 1068, 1044), (1047, 1070, 1071, 1048), (1049, 1072, 1069, 1046), (1050, 1073, 1070, 1047), (1051, 1060, 1072, 1049), (1052, 1062, 1073, 1050), (1069, 1074, 1075, 1068), (1070, 1076, 1077, 1071), (1072, 1078, 1074, 1069), (1073, 1079, 1076, 1070), (1060, 1080, 1078, 1072), (1062, 1081, 1079, 1073), (1059, 1082, 1080, 1060), (1061, 1083, 1081, 1062), (1063, 1084, 1082, 1059), (1064, 1085, 1083, 1061), (1065, 1086, 1084, 1063), (1066, 1087, 1085, 1064), (1067, 1088, 1086, 1065), (1068, 1075, 1087, 1066), (1083, 1089, 1090, 1081), (1084, 1091, 1092, 1082), (1085, 1093, 1089, 1083), (1086, 1094, 1091, 1084), (1087, 1095, 1093, 1085), (1088, 1096, 1094, 1086), (1075, 1097, 1095, 1087), (1074, 1098, 1097, 1075), (1076, 1099, 1100, 1077), (1078, 1101, 1098, 1074), (1079, 1102, 1099, 1076), (1080, 1103, 1101, 1078), (1081, 1090, 1102, 1079), (1082, 1092, 1103, 1080), (1098, 1104, 1105, 1097), (1099, 1106, 1107, 1100), (1101, 1108, 1104, 1098), (1102, 1109, 1106, 1099), (1103, 1110, 1108, 1101), (1090, 1111, 1109, 1102), (1092, 1112, 1110, 1103), (1089, 1113, 1111, 1090), (1091, 1114, 1112, 1092), (1093, 1115, 1113, 1089), (1094, 1116, 1114, 1091), (1095, 1117, 1115, 1093), (1096, 1118, 1116, 1094), (1097, 1105, 1117, 1095), (1114, 1119, 1120, 1112), (1115, 1121, 1122, 1113), (1116, 1123, 1119, 1114), (1117, 1124, 1121, 1115), (1118, 1125, 1123, 1116), (1105, 1126, 1124, 1117), (1104, 1127, 1126, 1105), (1106, 1128, 1129, 1107), (1108, 1130, 1127, 1104), (1109, 1131, 1128, 1106), (1110, 1132, 1130, 1108), (1111, 1133, 1131, 1109), (1112, 1120, 1132, 1110), (1113, 1122, 1133, 1111), (1130, 1134, 1135, 1127), (1131, 1136, 1137, 1128), (1132, 1138, 1134, 1130), (1133, 1139, 1136, 1131), (1120, 1140, 1138, 1132), (1122, 1141, 1139, 1133), (1119, 1142, 1140, 1120), (1121, 1143, 1141, 1122), (1123, 1144, 1142, 1119), (1124, 1145, 1143, 1121), (1125, 1146, 1144, 1123), (1126, 1147, 1145, 1124), (1127, 1135, 1147, 1126), (1128, 1137, 1148, 1129), (1144, 1149, 1150, 1142), (1145, 1151, 1152, 1143), (1146, 1153, 1149, 1144), (1147, 1154, 1151, 1145), (1135, 1155, 1154, 1147), (1137, 1156, 1157, 1148), (1134, 1158, 1155, 1135), (1136, 1159, 1156, 1137), (1138, 1160, 1158, 1134), (1139, 1161, 1159, 1136), (1140, 1162, 1160, 1138), (1141, 1163, 1161, 1139), (1142, 1150, 1162, 1140), (1143, 1152, 1163, 1141), (1159, 1164, 1165, 1156), (1160, 1166, 1167, 1158), (1161, 1168, 1164, 1159), (1162, 1169, 1166, 1160), (1163, 1170, 1168, 1161), (1150, 1171, 1169, 1162), (1152, 1172, 1170, 1163), (1149, 1173, 1171, 1150), (1151, 1174, 1172, 1152), (1153, 1175, 1173, 1149), (1154, 1176, 1174, 1151), (1155, 1177, 1176, 1154), (1156, 1165, 1178, 1157), (1158, 1167, 1177, 1155), (1175, 1179, 1180, 1173), (1165, 1181, 1182, 1178), (1179, 1183, 1184, 1180), (1181, 1185, 1186, 1182), (1183, 1187, 1188, 1184), (1185, 1189, 1190, 1186), (1187, 1191, 1192, 1188), (1189, 1193, 1194, 1190), (1193, 1195, 1196, 1194), (1191, 1197, 1198, 1192), (1199, 1200, 1201, 1202), (1203, 1204, 1205, 1206), (1207, 1208, 1200, 1199), (1209, 1210, 1204, 1203), (1198, 1211, 1208, 1207), (1212, 1213, 1210, 1209), (1197, 1214, 1211, 1198), (1215, 1216, 1213, 1212), (1217, 1218, 1216, 1215), (1195, 1219, 1220, 1196), (1221, 1222, 1218, 1217), (1223, 1224, 1219, 1195), (1202, 1201, 1222, 1221), (1206, 1205, 1224, 1223), (1218, 1225, 1226, 1216), (1219, 1227, 1228, 1220), (1222, 1229, 1225, 1218), (1224, 1230, 1227, 1219), (1201, 1231, 1229, 1222), (1205, 1232, 1230, 1224), (1200, 1233, 1231, 1201), (1204, 1234, 1232, 1205), (1208, 1235, 1233, 1200), (1210, 1236, 1234, 1204), (1211, 1237, 1235, 1208), (1213, 1238, 1236, 1210), (1214, 1239, 1237, 1211), (1216, 1226, 1238, 1213), (1235, 1240, 1241, 1233), (1236, 1242, 1243, 1234), (1237, 1244, 1240, 1235), (1238, 1245, 1242, 1236), (1239, 1246, 1244, 1237), (1226, 1247, 1245, 1238), (1225, 1248, 1247, 1226), (1227, 1249, 1250, 1228), (1229, 1251, 1248, 1225), (1230, 1252, 1249, 1227), (1231, 1253, 1251, 1229), (1232, 1254, 1252, 1230), (1233, 1241, 1253, 1231), (1234, 1243, 1254, 1232), (1249, 1255, 1256, 1250), (1251, 1257, 1258, 1248), (1252, 1259, 1255, 1249), (1253, 1260, 1257, 1251), (1254, 1261, 1259, 1252), (1241, 1262, 1260, 1253), (1243, 1263, 1261, 1254), (1240, 1264, 1262, 1241), (1242, 1265, 1263, 1243), (1244, 1266, 1264, 1240), (1245, 1267, 1265, 1242), (1246, 1268, 1266, 1244), (1247, 1269, 1267, 1245), (1248, 1258, 1269, 1247), (1265, 1270, 1271, 1263), (1266, 1272, 1273, 1264), (1267, 1274, 1270, 1265), (1268, 1275, 1272, 1266), (1269, 1276, 1274, 1267), (1258, 1277, 1276, 1269), (1255, 1278, 1279, 1256), (1257, 1280, 1277, 1258), (1259, 1281, 1278, 1255), (1260, 1282, 1280, 1257), (1261, 1283, 1281, 1259), (1262, 1284, 1282, 1260), (1263, 1271, 1283, 1261), (1264, 1273, 1284, 1262), (1280, 1285, 1286, 1277), (1281, 1287, 1288, 1278), (1282, 1289, 1285, 1280), (1283, 1290, 1287, 1281), (1284, 1291, 1289, 1282), (1271, 1292, 1290, 1283), (1273, 1293, 1291, 1284), (1270, 1294, 1292, 1271), (1272, 1295, 1293, 1273), (1274, 1296, 1294, 1270), (1275, 1297, 1295, 1272), (1276, 1298, 1296, 1274), (1277, 1286, 1298, 1276), (1278, 1288, 1299, 1279), (883, 882, 1300), (1301, 875, 874), (882, 905, 1300), (1301, 901, 875), (905, 912, 1300), (1301, 923, 901), (912, 934, 1300), (1301, 930, 923), (934, 940, 1300), (1301, 952, 930), (940, 963, 1300), (1301, 959, 952), (963, 983, 1300), (1301, 981, 959), (983, 992, 1300), (1301, 988, 981), (992, 1013, 1300), (1301, 1009, 988), (1013, 1020, 1300), (1301, 1014, 1009), (1020, 1042, 1300), (1301, 1038, 1014), (1042, 1048, 1300), (1301, 1058, 1038), (1048, 1071, 1300), (1301, 1067, 1058), (1071, 1077, 1300), (1301, 1088, 1067), (1077, 1100, 1300), (1301, 1096, 1088), (1100, 1107, 1300), (1301, 1118, 1096), (1107, 1129, 1300), (1301, 1125, 1118), (1129, 1148, 1300), (1301, 1146, 1125), (1148, 1157, 1300), (1301, 1153, 1146), (1157, 1178, 1300), (1301, 1175, 1153), (1178, 1182, 1300), (1301, 1179, 1175), (1182, 1186, 1300), (1301, 1183, 1179), (1186, 1190, 1300), (1301, 1187, 1183), (1190, 1194, 1300), (1301, 1191, 1187), (1194, 1196, 1300), (1301, 1197, 1191), (1196, 1220, 1300), (1301, 1214, 1197), (1301, 1239, 1214), (1220, 1228, 1300), (1228, 1250, 1300), (1301, 1246, 1239), (1250, 1256, 1300), (1301, 1268, 1246), (1256, 1279, 1300), (1301, 1275, 1268), (1279, 1299, 1300), (1301, 1297, 1275), (1295, 868, 871, 1293), (1296, 872, 864, 1294), (1297, 874, 868, 1295), (1298, 876, 872, 1296), (1299, 883, 1300), (1301, 874, 1297), (1286, 878, 876, 1298), (1288, 880, 883, 1299), (1285, 884, 878, 1286), (1287, 886, 880, 1288), (1289, 888, 884, 1285), (1290, 890, 886, 1287), (1291, 892, 888, 1289), (1292, 867, 890, 1290), (1293, 871, 892, 1291), (1294, 864, 867, 1292), (763, 764, 1212, 1209), (733, 732, 1174, 1176), (743, 739, 1173, 1180), (764, 765, 1215, 1212), (747, 751, 1189, 1185), (734, 733, 1176, 1177), (765, 766, 1217, 1215), (735, 734, 1177, 1167), (727, 742, 1181, 1165), (766, 767, 1221, 1217), (736, 735, 1167, 1166), (767, 768, 1202, 1221), (756, 752, 1188, 1192), (737, 736, 1166, 1169), (768, 769, 1199, 1202), (738, 737, 1169, 1171), (748, 743, 1180, 1184), (769, 770, 1207, 1199), (739, 738, 1171, 1173), (770, 771, 1198, 1207), (751, 755, 1193, 1189), (742, 747, 1185, 1181), (728, 727, 1165, 1164), (759, 760, 1223, 1195), (729, 728, 1164, 1168), (760, 761, 1206, 1223), (755, 759, 1195, 1193), (730, 729, 1168, 1170), (761, 762, 1203, 1206), (771, 756, 1192, 1198), (731, 730, 1170, 1172), (762, 763, 1209, 1203), (752, 748, 1184, 1188), (732, 731, 1172, 1174)])
me_sphere.use_remesh_preserve_volume = False
me_sphere.use_remesh_preserve_attributes = False
me_sphere.use_mirror_vertex_groups = False
me_sphere.update()

# ---- objects
ob_pawn_base_001 = bpy.data.objects.new('Pawn_Base.001', me_cube_001)
ob_helmet = bpy.data.objects.new('Helmet', me_sphere)

# ---- transforms, parenting, visibility, modifiers, constraints
ob_pawn_base_001.location = (0.0, 0.0, 0.0)
ob_pawn_base_001.lineart.crease_threshold = 0.0
ob_helmet.location = (0.0, 0.0, 0.0)
ob_helmet.lineart.crease_threshold = 0.0

# ---- collection membership
col_collection_1.objects.link(ob_pawn_base_001)
col_collection_1.objects.link(ob_helmet)

# ---- scene / render settings (as saved in the file)
scene.frame_start = 1; scene.frame_end = 250; scene.frame_set(17)
scene.render.engine = 'BLENDER_EEVEE_NEXT'
scene.render.resolution_percentage = 50
scene.render.dither_intensity = 0.0
scene.cycles.use_denoising = False
scene.cycles.samples = 10
scene.cycles.sampling_pattern = 'TABULATED_SOBOL'
scene.cycles.light_sampling_threshold = 0.0
scene.cycles.use_adaptive_sampling = False
scene.cycles.use_light_tree = False
scene.cycles.blur_glossy = 0.0
scene.cycles.pixel_filter_type = 'GAUSSIAN'
scene.cycles.sample_clamp_indirect = 0.0
scene.view_settings.view_transform = 'Standard'
bpy.context.view_layer.update()

# ---- added for rendering (the .blend has no active camera and no usable light): camera, sun
cam_auto = bpy.data.cameras.new('AutoCamera')
cam_auto.lens = 50.0
cam_auto.sensor_width = 36.0
cam_auto.clip_end = 1000.0
ob_auto_camera = bpy.data.objects.new('AutoCamera', cam_auto)
scene.collection.objects.link(ob_auto_camera)
ob_auto_camera.location = (2.61681, -3.09842, 3.25915)
ob_auto_camera.rotation_euler = (1.09748, -7.21219e-08, 0.694738)
scene.camera = ob_auto_camera
light_auto_sun = bpy.data.lights.new('AutoSun', 'SUN')
light_auto_sun.energy = 3.0
light_auto_sun.angle = 0.0523599
ob_auto_sun = bpy.data.objects.new('AutoSun', light_auto_sun)
scene.collection.objects.link(ob_auto_sun)
ob_auto_sun.rotation_euler = (0.872665, 0.174533, 0.523599)
bpy.context.view_layer.update()
